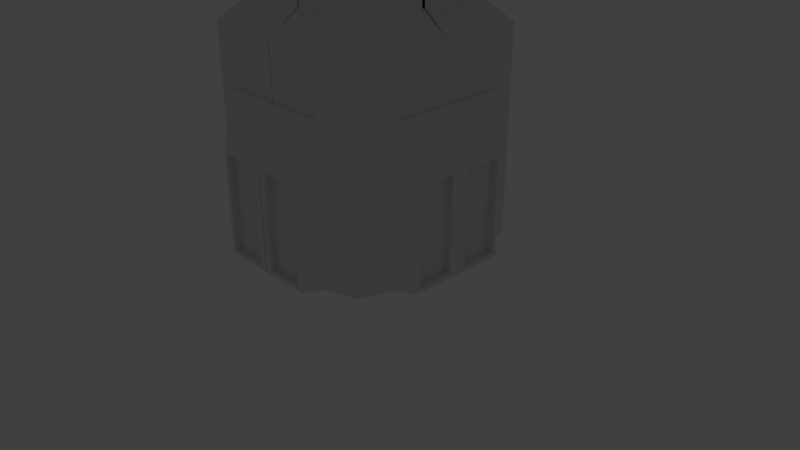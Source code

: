 # Source: G_BombTower.blend  (saved by Blender 2.79.0; exported with 4.5.12 LTS)
import bpy
from mathutils import Matrix  # noqa: F401  (used for matrix-valued properties, if any)

bpy.ops.wm.read_factory_settings(use_empty=True)
scene = bpy.context.scene
scene.name = 'Scene'

# ---- collections
col_collection_1 = bpy.data.collections.new('Collection 1'); scene.collection.children.link(col_collection_1)
col_collection_1.hide_render = True
col_collection_1.hide_viewport = True
col_collection_4 = bpy.data.collections.new('Collection 4'); scene.collection.children.link(col_collection_4)

# ---- world
world_world = bpy.data.worlds.new('World'); scene.world = world_world
world_world.color = (0.05088, 0.05088, 0.05088)
world_world.use_sun_shadow = False
world_world.sun_shadow_jitter_overblur = 0.0
world_world.cycles.sampling_method = 'MANUAL'

# ---- cameras
cam_camera = bpy.data.cameras.new('Camera')
cam_camera.clip_end = 100.0
cam_camera.lens = 35.0
cam_camera.sensor_width = 32.0
cam_camera.sensor_height = 18.0
cam_camera.ortho_scale = 7.314
cam_camera.dof.focus_distance = 0.0
cam_camera.dof.aperture_fstop = 128.0

# ---- lights
light_lamp = bpy.data.lights.new('Lamp', 'POINT')
light_lamp.transmission_factor = 0.0
light_lamp.cutoff_distance = 30.0
light_lamp.energy = 100.0
light_lamp.shadow_buffer_clip_start = 1.001
light_lamp.shadow_soft_size = 0.1
light_lamp.shadow_maximum_resolution = 0.006
light_lamp.use_absolute_resolution = True

# ---- meshes
me_cylinder = bpy.data.meshes.new('Cylinder')
me_cylinder.from_pydata([(-0.4132, 0.3736, 0.7095), (1.5, 0.3736, 0.7095), (-0.4132, 0.3662, 0.6345), (1.5, 0.3662, 0.6345), (-0.4132, 0.3443, 0.5624), (1.5, 0.3443, 0.5624), (-0.4132, 0.3088, 0.4959), (1.5, 0.3088, 0.4959), (-0.4132, 0.2609, 0.4377), (1.5, 0.2609, 0.4377), (-0.4132, 0.2027, 0.3898), (1.5, 0.2027, 0.3898), (-0.4132, 0.1362, 0.3543), (1.5, 0.1362, 0.3543), (-0.4132, 0.06408, 0.3324), (1.5, 0.06408, 0.3324), (-0.4132, -0.01093, 0.325), (1.5, -0.01093, 0.325), (-0.4132, -0.08594, 0.3324), (1.5, -0.08594, 0.3324), (-0.4132, -0.1581, 0.3543), (1.5, -0.1581, 0.3543), (-0.4132, -0.2245, 0.3898), (1.5, -0.2245, 0.3898), (-0.4132, -0.2828, 0.4377), (1.5, -0.2828, 0.4377), (-0.4132, -0.3306, 0.4959), (1.5, -0.3306, 0.4959), (-0.4132, -0.3662, 0.5624), (1.5, -0.3662, 0.5624), (-0.4132, -0.388, 0.6345), (1.5, -0.388, 0.6345), (-0.4132, -0.3954, 0.7095), (1.5, -0.3954, 0.7095), (-0.4132, -0.388, 0.7845), (1.5, -0.388, 0.7845), (-0.4132, -0.3662, 0.8567), (1.5, -0.3662, 0.8567), (-0.4132, -0.3306, 0.9231), (1.5, -0.3306, 0.9231), (-0.4132, -0.2828, 0.9814), (1.5, -0.2828, 0.9814), (-0.4132, -0.2245, 1.029), (1.5, -0.2245, 1.029), (-0.4132, -0.1581, 1.065), (1.5, -0.1581, 1.065), (-0.4132, -0.08594, 1.087), (1.5, -0.08594, 1.087), (-0.4132, -0.01093, 1.094), (1.5, -0.01093, 1.094), (-0.4132, 0.06408, 1.087), (1.5, 0.06408, 1.087), (-0.4132, 0.1362, 1.065), (1.5, 0.1362, 1.065), (-0.4132, 0.2027, 1.029), (1.5, 0.2027, 1.029), (-0.4132, 0.2609, 0.9814), (1.5, 0.2609, 0.9814), (-0.4132, 0.3088, 0.9231), (1.5, 0.3088, 0.9231), (-0.4132, 0.3443, 0.8567), (1.5, 0.3443, 0.8567), (-0.4132, 0.3662, 0.7845), (1.5, 0.3662, 0.7845), (0.09308, 0.5078, 0.7095), (0.09308, 0.4978, 0.6083), (0.09308, 0.4683, 0.511), (0.09308, 0.4203, 0.4214), (0.09308, 0.3558, 0.3428), (0.09308, 0.2772, 0.2783), (0.09308, 0.1876, 0.2303), (0.09308, 0.1773, 0.152), (0.09308, -0.01093, 0.1908), (0.09308, -0.1893, 0.1742), (0.09308, -0.2094, 0.2303), (0.09308, -0.2991, 0.2783), (0.09308, -0.3777, 0.3428), (0.09308, -0.4422, 0.4214), (0.09308, -0.4901, 0.511), (0.09308, -0.5197, 0.6083), (0.09308, -0.5296, 0.7095), (0.09308, -0.5197, 0.8107), (0.09308, -0.4901, 0.908), (0.09308, -0.4422, 0.9977), (0.09308, -0.3777, 1.076), (0.09308, -0.2991, 1.141), (0.09308, -0.2094, 1.189), (0.09308, -0.1121, 1.218), (0.09308, -0.01093, 1.228), (0.09308, 0.09026, 1.218), (0.09308, 0.1876, 1.189), (0.09308, 0.2772, 1.141), (0.09308, 0.3558, 1.076), (0.09308, 0.4203, 0.9977), (0.09308, 0.4683, 0.908), (0.09308, 0.4978, 0.8107), (0.4043, 0.4484, 0.7095), (0.4043, 0.4395, 0.6199), (0.4043, 0.4134, 0.5338), (0.4043, 0.371, 0.4544), (0.4043, 0.3138, 0.3848), (0.4043, 0.2442, 0.3276), (0.4043, 0.1648, 0.2852), (0.4043, 0.07867, 0.2591), (0.4043, -0.01093, 0.2502), (0.4043, -0.1005, 0.2591), (0.4043, -0.1867, 0.2852), (0.4043, -0.2661, 0.3276), (0.4043, -0.3357, 0.3848), (0.4043, -0.3928, 0.4544), (0.4043, -0.4353, 0.5338), (0.4043, -0.4614, 0.6199), (0.4043, -0.4702, 0.7095), (0.4043, -0.4614, 0.7991), (0.4043, -0.4353, 0.8853), (0.4043, -0.3928, 0.9647), (0.4043, -0.3357, 1.034), (0.4043, -0.2661, 1.091), (0.4043, -0.1867, 1.134), (0.4043, -0.1005, 1.16), (0.4043, -0.01093, 1.169), (0.4043, 0.07867, 1.16), (0.4043, 0.1648, 1.134), (0.4043, 0.2442, 1.091), (0.4043, 0.3138, 1.034), (0.4043, 0.371, 0.9647), (0.4043, 0.4134, 0.8853), (0.4043, 0.4395, 0.7991), (0.7584, 0.3168, 0.8453), (0.7584, 0.284, 0.9066), (0.7584, 0.2399, 0.9603), (0.7584, 0.1861, 1.004), (0.7584, 0.1248, 1.037), (0.7584, 0.05827, 1.057), (0.7584, -0.01093, 1.064), (0.7584, -0.08013, 1.057), (0.7584, -0.1467, 1.037), (0.7584, -0.208, 1.004), (0.7584, -0.2617, 0.9603), (0.7584, -0.3058, 0.9066), (0.7584, -0.3386, 0.8453), (0.7584, -0.3588, 0.7787), (0.7584, -0.3656, 0.7095), (0.7584, -0.3588, 0.6403), (0.7584, -0.3386, 0.5738), (0.7584, -0.3058, 0.5125), (0.7584, -0.2617, 0.4587), (0.7584, -0.208, 0.4146), (0.7584, -0.1467, 0.3818), (0.7584, -0.08013, 0.3617), (0.7584, -0.01093, 0.3548), (0.7584, 0.05827, 0.3617), (0.7584, 0.1248, 0.3818), (0.7584, 0.1861, 0.4146), (0.7584, 0.2399, 0.4587), (0.7584, 0.284, 0.5125), (0.7584, 0.3168, 0.5738), (0.7584, 0.3369, 0.6403), (0.7584, 0.3438, 0.7095), (0.7584, 0.3369, 0.7787), (1.135, 0.3204, 0.7095), (1.135, 0.3141, 0.7742), (1.135, 0.2952, 0.8363), (1.135, 0.2646, 0.8936), (1.135, 0.2234, 0.9439), (1.135, 0.1732, 0.9851), (1.135, 0.1159, 1.016), (1.135, 0.05372, 1.035), (1.135, -0.01093, 1.041), (1.135, -0.07558, 1.035), (1.135, -0.1377, 1.016), (1.135, -0.195, 0.9851), (1.135, -0.2453, 0.9439), (1.135, -0.2865, 0.8936), (1.135, -0.3171, 0.8363), (1.135, -0.3359, 0.7742), (1.135, -0.3423, 0.7095), (1.135, -0.3359, 0.6449), (1.135, -0.3171, 0.5827), (1.135, -0.2865, 0.5254), (1.135, -0.2453, 0.4752), (1.135, -0.195, 0.434), (1.135, -0.1377, 0.4034), (1.135, -0.07558, 0.3845), (1.135, -0.01093, 0.3782), (1.135, 0.05372, 0.3845), (1.135, 0.1159, 0.4034), (1.135, 0.1732, 0.434), (1.135, 0.2234, 0.4752), (1.135, 0.2646, 0.5254), (1.135, 0.2952, 0.5827), (1.135, 0.3141, 0.6449), (1.661, 0.34, 0.6397), (1.661, 0.3469, 0.7095), (1.661, 0.3196, 0.5726), (1.661, 0.2866, 0.5107), (1.661, 0.2421, 0.4565), (1.661, 0.1879, 0.412), (1.661, 0.126, 0.379), (1.661, 0.05888, 0.3586), (1.661, -0.01093, 0.3517), (1.661, -0.08074, 0.3586), (1.661, -0.1479, 0.379), (1.661, -0.2097, 0.412), (1.661, -0.2639, 0.4565), (1.661, -0.3084, 0.5107), (1.661, -0.3415, 0.5726), (1.661, -0.3619, 0.6397), (1.661, -0.3687, 0.7095), (1.661, -0.3619, 0.7793), (1.661, -0.3415, 0.8465), (1.661, -0.3084, 0.9083), (1.661, -0.2639, 0.9625), (1.661, -0.2097, 1.007), (1.661, -0.1479, 1.04), (1.661, -0.08074, 1.06), (1.661, -0.01093, 1.067), (1.661, 0.05888, 1.06), (1.661, 0.126, 1.04), (1.661, 0.1879, 1.007), (1.661, 0.2421, 0.9625), (1.661, 0.2866, 0.9083), (1.661, 0.3196, 0.8465), (1.661, 0.34, 0.7793), (1.593, 0.4439, 0.6191), (1.593, 0.4528, 0.7095), (1.593, 0.4175, 0.5321), (1.593, 0.3746, 0.4519), (1.593, 0.317, 0.3816), (1.593, 0.2467, 0.324), (1.593, 0.1665, 0.2811), (1.593, 0.07954, 0.2547), (1.593, -0.01093, 0.2458), (1.593, -0.1014, 0.2547), (1.593, -0.1884, 0.2811), (1.593, -0.2686, 0.324), (1.593, -0.3388, 0.3816), (1.593, -0.3965, 0.4519), (1.593, -0.4394, 0.5321), (1.593, -0.4657, 0.6191), (1.593, -0.4746, 0.7095), (1.593, -0.4657, 0.8), (1.593, -0.4394, 0.887), (1.593, -0.3965, 0.9672), (1.593, -0.3388, 1.037), (1.593, -0.2686, 1.095), (1.593, -0.1884, 1.138), (1.593, -0.1014, 1.164), (1.593, -0.01093, 1.173), (1.593, 0.07954, 1.164), (1.593, 0.1665, 1.138), (1.593, 0.2467, 1.095), (1.593, 0.317, 1.037), (1.593, 0.3746, 0.9672), (1.593, 0.4175, 0.887), (1.593, 0.4439, 0.8), (0.9202, 0.1157, 0.6843), (0.9202, 0.1182, 0.7095), (0.9202, 0.1084, 0.6601), (0.9202, 0.09644, 0.6378), (0.9202, 0.08038, 0.6182), (0.9202, 0.06081, 0.6022), (0.9202, 0.03849, 0.5902), (0.9202, 0.01426, 0.5829), (0.9202, -0.01093, 0.5804), (0.9202, -0.03612, 0.5829), (0.9202, -0.06035, 0.5902), (0.9202, -0.08267, 0.6022), (0.9202, -0.1022, 0.6182), (0.9202, -0.1183, 0.6378), (0.9202, -0.1302, 0.6601), (0.9202, -0.1376, 0.6843), (0.9202, -0.1401, 0.7095), (0.9202, -0.1376, 0.7347), (0.9202, -0.1302, 0.7589), (0.9202, -0.1183, 0.7813), (0.9202, -0.1022, 0.8008), (0.9202, -0.08267, 0.8169), (0.9202, -0.06035, 0.8288), (0.9202, -0.03612, 0.8362), (0.9202, -0.01093, 0.8387), (0.9202, 0.01426, 0.8362), (0.9202, 0.03849, 0.8288), (0.9202, 0.06081, 0.8169), (0.9202, 0.08038, 0.8008), (0.9202, 0.09644, 0.7813), (0.9202, 0.1084, 0.7589), (0.9202, 0.1157, 0.7347), (1.167, 0.2531, 0.657), (1.167, 0.2583, 0.7095), (1.167, 0.2378, 0.6065), (1.167, 0.2129, 0.56), (1.167, 0.1794, 0.5192), (1.167, 0.1386, 0.4857), (1.167, 0.09208, 0.4608), (1.167, 0.04159, 0.4455), (1.167, -0.01093, 0.4403), (1.167, -0.06345, 0.4455), (1.167, -0.1139, 0.4608), (1.167, -0.1605, 0.4857), (1.167, -0.2013, 0.5192), (1.167, -0.2348, 0.56), (1.167, -0.2596, 0.6065), (1.167, -0.2749, 0.657), (1.167, -0.2801, 0.7095), (1.167, -0.2749, 0.7621), (1.167, -0.2596, 0.8125), (1.167, -0.2348, 0.8591), (1.167, -0.2013, 0.8999), (1.167, -0.1605, 0.9334), (1.167, -0.1139, 0.9582), (1.167, -0.06345, 0.9736), (1.167, -0.01093, 0.9787), (1.167, 0.04159, 0.9736), (1.167, 0.09208, 0.9582), (1.167, 0.1386, 0.9334), (1.167, 0.1794, 0.8999), (1.167, 0.2129, 0.8591), (1.167, 0.2378, 0.8125), (1.167, 0.2531, 0.762), (1.627, 0.4416, 0.7095), (1.627, 0.4329, 0.6212), (1.627, 0.4072, 0.5364), (1.627, 0.3654, 0.4581), (1.627, 0.3091, 0.3895), (1.627, 0.2405, 0.3333), (1.627, 0.1623, 0.2914), (1.627, 0.07736, 0.2657), (1.627, -0.01093, 0.257), (1.627, -0.09922, 0.2657), (1.627, -0.1841, 0.2914), (1.627, -0.2624, 0.3333), (1.627, -0.3309, 0.3895), (1.627, -0.3872, 0.4581), (1.627, -0.429, 0.5364), (1.627, -0.4548, 0.6212), (1.627, -0.4635, 0.7095), (1.627, -0.4548, 0.7978), (1.627, -0.429, 0.8827), (1.627, -0.3872, 0.961), (1.627, -0.3309, 1.03), (1.627, -0.2624, 1.086), (1.627, -0.1841, 1.128), (1.627, -0.09922, 1.153), (1.627, -0.01093, 1.162), (1.627, 0.07736, 1.153), (1.627, 0.1623, 1.128), (1.627, 0.2405, 1.086), (1.627, 0.3091, 1.03), (1.627, 0.3654, 0.961), (1.627, 0.4072, 0.8827), (1.627, 0.4329, 0.7978), (1.535, 0.1511, 0.3183), (1.535, 0.07168, 0.2942), (1.535, -0.4262, 0.6269), (1.535, -0.4344, 0.7095), (1.535, -0.01093, 1.133), (1.535, 0.07168, 1.125), (1.535, 0.3803, 0.5475), (1.535, 0.3412, 0.4743), (1.535, -0.2462, 0.3574), (1.535, -0.3104, 0.4101), (1.535, -0.3104, 1.009), (1.535, -0.2462, 1.062), (1.535, 0.3412, 0.9448), (1.535, 0.3803, 0.8716), (1.535, -0.01093, 0.2861), (1.535, -0.4262, 0.7921), (1.535, 0.1511, 1.101), (1.535, 0.2885, 0.4101), (1.535, -0.363, 0.4743), (1.535, -0.173, 1.101), (1.535, 0.4044, 0.7921), (1.535, -0.09354, 0.2942), (1.535, -0.4022, 0.8716), (1.535, 0.2243, 1.062), (1.535, 0.2243, 0.3574), (1.535, -0.4022, 0.5475), (1.535, -0.09354, 1.125), (1.535, 0.4125, 0.7095), (1.535, 0.4044, 0.6269), (1.535, -0.173, 0.3183), (1.535, -0.363, 0.9448), (1.535, 0.2885, 1.009), (-0.2631, 0.4821, 0.6115), (-0.2631, 0.4535, 0.5172), (-0.2631, 0.4071, 0.4302), (-0.2631, 0.3445, 0.3541), (-0.2631, 0.2684, 0.2915), (-0.2631, 0.1814, 0.2451), (-0.2631, 0.1742, 0.1677), (-0.2631, -0.01093, 0.2068), (-0.2631, -0.1862, 0.1899), (-0.2631, -0.2033, 0.2451), (-0.2631, -0.2902, 0.2915), (-0.2631, -0.3664, 0.3541), (-0.2631, -0.4289, 0.4302), (-0.2631, -0.4754, 0.5172), (-0.2631, -0.504, 0.6115), (-0.2631, -0.5136, 0.7095), (-0.2631, -0.504, 0.8076), (-0.2631, -0.4754, 0.9019), (-0.2631, -0.4289, 0.9888), (-0.2631, -0.3664, 1.065), (-0.2631, -0.2902, 1.128), (-0.2631, -0.2033, 1.174), (-0.2631, -0.109, 1.203), (-0.2631, -0.01093, 1.212), (-0.2631, 0.08714, 1.203), (-0.2631, 0.1814, 1.174), (-0.2631, 0.2684, 1.128), (-0.2631, 0.3445, 1.065), (-0.2631, 0.4071, 0.9888), (-0.2631, 0.4535, 0.9019), (-0.2631, 0.4821, 0.8076), (-0.2631, 0.4918, 0.7095), (-0.6153, 0.07603, 0.7095), (-0.6153, 0.07435, 0.6926), (-0.6153, 0.06941, 0.6763), (-0.6153, 0.06137, 0.6612), (-0.6153, 0.05056, 0.648), (-0.6153, 0.03738, 0.6372), (-0.6153, 0.02235, 0.6292), (-0.6153, 0.006034, 0.6242), (-0.6153, -0.01093, 0.6226), (-0.6153, -0.02789, 0.6242), (-0.6153, -0.04421, 0.6292), (-0.6153, -0.05924, 0.6372), (-0.6153, -0.07242, 0.648), (-0.6153, -0.08323, 0.6612), (-0.6153, -0.09127, 0.6763), (-0.6153, -0.09621, 0.6926), (-0.6153, -0.09789, 0.7095), (-0.6153, -0.09621, 0.7265), (-0.6153, -0.09127, 0.7428), (-0.6153, -0.08323, 0.7578), (-0.6153, -0.07242, 0.771), (-0.6153, -0.05924, 0.7818), (-0.6153, -0.04421, 0.7899), (-0.6153, -0.02789, 0.7948), (-0.6153, -0.01093, 0.7965), (-0.6153, 0.006034, 0.7948), (-0.6153, 0.02235, 0.7899), (-0.6153, 0.03738, 0.7818), (-0.6153, 0.05056, 0.771), (-0.6153, 0.06137, 0.7578), (-0.6153, 0.06941, 0.7428), (-0.6153, 0.07435, 0.7265), (-0.6153, -0.01093, 0.7095), (0.9202, -0.01093, 0.7095), (-0.5645, 0.2339, 0.7095), (-0.5645, 0.2292, 0.6618), (-0.5645, 0.2152, 0.6159), (-0.5645, 0.1926, 0.5735), (-0.5645, 0.1622, 0.5364), (-0.5645, 0.1251, 0.506), (-0.5645, 0.08275, 0.4834), (-0.5645, 0.03683, 0.4694), (-0.5645, -0.01093, 0.4647), (-0.5645, -0.05869, 0.4694), (-0.5645, -0.1046, 0.4834), (-0.5645, -0.1469, 0.506), (-0.5645, -0.184, 0.5364), (-0.5645, -0.2145, 0.5735), (-0.5645, -0.2371, 0.6159), (-0.5645, -0.251, 0.6618), (-0.5645, -0.2557, 0.7095), (-0.5645, -0.251, 0.7573), (-0.5645, -0.2371, 0.8032), (-0.5645, -0.2145, 0.8455), (-0.5645, -0.184, 0.8826), (-0.5645, -0.1469, 0.9131), (-0.5645, -0.1046, 0.9357), (-0.5645, -0.05869, 0.9496), (-0.5645, -0.01093, 0.9543), (-0.5645, 0.03683, 0.9496), (-0.5645, 0.08275, 0.9357), (-0.5645, 0.1251, 0.9131), (-0.5645, 0.1622, 0.8826), (-0.5645, 0.1926, 0.8455), (-0.5645, 0.2152, 0.8032), (-0.5645, 0.2292, 0.7573), (0.4919, -0.0131, 0.01514), (0.3086, -0.427, 0.04399), (0.312, 0.4021, 0.01865), (-0.3553, 0.4065, 0.02588), (-0.5246, -0.01194, 0.0111), (-0.3618, -0.407, 0.03436), (-0.08503, 0.4998, 0.7095), (-0.08503, 0.49, 0.6099), (-0.08503, 0.4609, 0.5141), (-0.08503, 0.4137, 0.4258), (-0.08503, 0.3502, 0.3484), (-0.08503, 0.2728, 0.2849), (-0.08503, 0.1845, 0.2377), (-0.08503, 0.1757, 0.1599), (-0.08503, -0.1878, 0.182), (-0.08503, -0.2064, 0.2377), (-0.08503, -0.2947, 0.2849), (-0.08503, -0.3721, 0.3484), (-0.08503, -0.4356, 0.4258), (-0.08503, -0.4828, 0.5141), (-0.08503, -0.5118, 0.6099), (-0.08503, -0.5216, 0.7095), (-0.08503, -0.5118, 0.8092), (-0.08503, -0.4828, 0.905), (-0.08503, -0.4356, 0.9933), (-0.08503, -0.3721, 1.071), (-0.08503, -0.2947, 1.134), (-0.08503, -0.2064, 1.181), (-0.08503, -0.1106, 1.21), (-0.08503, -0.01093, 1.22), (-0.08503, 0.0887, 1.21), (-0.08503, 0.1845, 1.181), (-0.08503, 0.2728, 1.134), (-0.08503, 0.3502, 1.071), (-0.08503, 0.4137, 0.9933), (-0.08503, 0.4609, 0.905), (-0.08503, 0.49, 0.8092), (-0.02157, 0.4998, 0.0176), (-0.09377, -0.01093, -0.003378), (-0.02646, -0.5112, 0.01801)], [], [(160, 1, 3, 191), (191, 3, 5, 190), (190, 5, 7, 189), (189, 7, 9, 188), (188, 9, 11, 187), (187, 11, 13, 186), (186, 13, 15, 185), (185, 15, 17, 184), (184, 17, 19, 183), (183, 19, 21, 182), (182, 21, 23, 181), (181, 23, 25, 180), (180, 25, 27, 179), (179, 27, 29, 178), (178, 29, 31, 177), (177, 31, 33, 176), (176, 33, 35, 175), (175, 35, 37, 174), (174, 37, 39, 173), (173, 39, 41, 172), (172, 41, 43, 171), (171, 43, 45, 170), (170, 45, 47, 169), (169, 47, 49, 168), (168, 49, 51, 167), (167, 51, 53, 166), (166, 53, 55, 165), (165, 55, 57, 164), (164, 57, 59, 163), (163, 59, 61, 162), (353, 352, 230, 231), (162, 61, 63, 161), (161, 63, 1, 160), (12, 14, 457, 456), (518, 95, 64, 488), (517, 94, 95, 518), (516, 93, 94, 517), (515, 92, 93, 516), (514, 91, 92, 515), (513, 90, 91, 514), (512, 89, 90, 513), (511, 88, 89, 512), (510, 87, 88, 511), (509, 86, 87, 510), (508, 85, 86, 509), (507, 84, 85, 508), (506, 83, 84, 507), (505, 82, 83, 506), (504, 81, 82, 505), (503, 80, 81, 504), (502, 79, 80, 503), (501, 78, 79, 502), (500, 77, 78, 501), (499, 76, 77, 500), (498, 75, 76, 499), (497, 74, 75, 498), (496, 73, 74, 497), (496, 392, 487, 521), (72, 73, 483, 482), (494, 70, 71, 495), (493, 69, 70, 494), (492, 68, 69, 493), (491, 67, 68, 492), (490, 66, 67, 491), (489, 65, 66, 490), (488, 64, 65, 489), (95, 127, 96, 64), (94, 126, 127, 95), (93, 125, 126, 94), (92, 124, 125, 93), (91, 123, 124, 92), (90, 122, 123, 91), (89, 121, 122, 90), (88, 120, 121, 89), (87, 119, 120, 88), (86, 118, 119, 87), (85, 117, 118, 86), (84, 116, 117, 85), (83, 115, 116, 84), (82, 114, 115, 83), (81, 113, 114, 82), (80, 112, 113, 81), (79, 111, 112, 80), (78, 110, 111, 79), (77, 109, 110, 78), (76, 108, 109, 77), (75, 107, 108, 76), (74, 106, 107, 75), (73, 105, 106, 74), (72, 104, 105, 73), (71, 103, 104, 72), (70, 102, 103, 71), (69, 101, 102, 70), (68, 100, 101, 69), (67, 99, 100, 68), (66, 98, 99, 67), (65, 97, 98, 66), (64, 96, 97, 65), (56, 58, 479, 478), (38, 40, 470, 469), (20, 22, 461, 460), (2, 4, 452, 451), (46, 48, 474, 473), (28, 30, 465, 464), (10, 12, 456, 455), (54, 56, 478, 477), (36, 38, 469, 468), (18, 20, 460, 459), (62, 0, 450, 481), (0, 2, 451, 450), (44, 46, 473, 472), (26, 28, 464, 463), (8, 10, 455, 454), (52, 54, 477, 476), (34, 36, 468, 467), (16, 18, 459, 458), (60, 62, 481, 480), (42, 44, 472, 471), (24, 26, 463, 462), (6, 8, 454, 453), (50, 52, 476, 475), (32, 34, 467, 466), (14, 16, 458, 457), (58, 60, 480, 479), (40, 42, 471, 470), (22, 24, 462, 461), (4, 6, 453, 452), (48, 50, 475, 474), (30, 32, 466, 465), (127, 159, 158, 96), (126, 128, 159, 127), (125, 129, 128, 126), (124, 130, 129, 125), (123, 131, 130, 124), (122, 132, 131, 123), (121, 133, 132, 122), (120, 134, 133, 121), (119, 135, 134, 120), (118, 136, 135, 119), (117, 137, 136, 118), (116, 138, 137, 117), (115, 139, 138, 116), (114, 140, 139, 115), (113, 141, 140, 114), (112, 142, 141, 113), (111, 143, 142, 112), (110, 144, 143, 111), (109, 145, 144, 110), (108, 146, 145, 109), (107, 147, 146, 108), (106, 148, 147, 107), (105, 149, 148, 106), (104, 150, 149, 105), (103, 151, 150, 104), (102, 152, 151, 103), (101, 153, 152, 102), (100, 154, 153, 101), (99, 155, 154, 100), (98, 156, 155, 99), (97, 157, 156, 98), (96, 158, 157, 97), (159, 161, 160, 158), (128, 162, 161, 159), (129, 163, 162, 128), (130, 164, 163, 129), (131, 165, 164, 130), (132, 166, 165, 131), (133, 167, 166, 132), (134, 168, 167, 133), (135, 169, 168, 134), (136, 170, 169, 135), (137, 171, 170, 136), (138, 172, 171, 137), (139, 173, 172, 138), (140, 174, 173, 139), (141, 175, 174, 140), (142, 176, 175, 141), (143, 177, 176, 142), (144, 178, 177, 143), (145, 179, 178, 144), (146, 180, 179, 145), (147, 181, 180, 146), (148, 182, 181, 147), (149, 183, 182, 148), (150, 184, 183, 149), (151, 185, 184, 150), (152, 186, 185, 151), (153, 187, 186, 152), (154, 188, 187, 153), (155, 189, 188, 154), (156, 190, 189, 155), (157, 191, 190, 156), (158, 160, 191, 157), (192, 193, 289, 288), (355, 354, 239, 240), (357, 356, 248, 249), (359, 358, 226, 227), (361, 360, 235, 236), (363, 362, 244, 245), (365, 364, 253, 254), (366, 353, 231, 232), (367, 355, 240, 241), (368, 357, 249, 250), (369, 359, 227, 228), (370, 361, 236, 237), (371, 363, 245, 246), (372, 365, 254, 255), (373, 366, 232, 233), (374, 367, 241, 242), (375, 368, 250, 251), (376, 369, 228, 229), (377, 370, 237, 238), (378, 371, 246, 247), (380, 379, 225, 224), (379, 372, 255, 225), (381, 373, 233, 234), (382, 374, 242, 243), (383, 375, 251, 252), (352, 376, 229, 230), (354, 377, 238, 239), (356, 378, 247, 248), (358, 380, 224, 226), (360, 381, 234, 235), (362, 382, 243, 244), (364, 383, 252, 253), (320, 321, 224, 225), (321, 322, 226, 224), (322, 323, 227, 226), (323, 324, 228, 227), (324, 325, 229, 228), (325, 326, 230, 229), (326, 327, 231, 230), (327, 328, 232, 231), (328, 329, 233, 232), (329, 330, 234, 233), (330, 331, 235, 234), (331, 332, 236, 235), (332, 333, 237, 236), (333, 334, 238, 237), (334, 335, 239, 238), (335, 336, 240, 239), (336, 337, 241, 240), (337, 338, 242, 241), (338, 339, 243, 242), (339, 340, 244, 243), (340, 341, 245, 244), (341, 342, 246, 245), (342, 343, 247, 246), (343, 344, 248, 247), (344, 345, 249, 248), (345, 346, 250, 249), (346, 347, 251, 250), (347, 348, 252, 251), (348, 349, 253, 252), (349, 350, 254, 253), (350, 351, 255, 254), (351, 320, 225, 255), (263, 262, 449), (220, 219, 315, 316), (207, 206, 302, 303), (194, 192, 288, 290), (221, 220, 316, 317), (208, 207, 303, 304), (195, 194, 290, 291), (222, 221, 317, 318), (209, 208, 304, 305), (196, 195, 291, 292), (223, 222, 318, 319), (210, 209, 305, 306), (197, 196, 292, 293), (193, 223, 319, 289), (211, 210, 306, 307), (198, 197, 293, 294), (212, 211, 307, 308), (199, 198, 294, 295), (213, 212, 308, 309), (200, 199, 295, 296), (214, 213, 309, 310), (201, 200, 296, 297), (215, 214, 310, 311), (202, 201, 297, 298), (216, 215, 311, 312), (203, 202, 298, 299), (217, 216, 312, 313), (204, 203, 299, 300), (218, 217, 313, 314), (205, 204, 300, 301), (219, 218, 314, 315), (206, 205, 301, 302), (257, 256, 288, 289), (256, 258, 290, 288), (258, 259, 291, 290), (259, 260, 292, 291), (260, 261, 293, 292), (261, 262, 294, 293), (262, 263, 295, 294), (263, 264, 296, 295), (264, 265, 297, 296), (265, 266, 298, 297), (266, 267, 299, 298), (267, 268, 300, 299), (268, 269, 301, 300), (269, 270, 302, 301), (270, 271, 303, 302), (271, 272, 304, 303), (272, 273, 305, 304), (273, 274, 306, 305), (274, 275, 307, 306), (275, 276, 308, 307), (276, 277, 309, 308), (277, 278, 310, 309), (278, 279, 311, 310), (279, 280, 312, 311), (280, 281, 313, 312), (281, 282, 314, 313), (282, 283, 315, 314), (283, 284, 316, 315), (284, 285, 317, 316), (285, 286, 318, 317), (286, 287, 319, 318), (287, 257, 289, 319), (223, 193, 320, 351), (222, 223, 351, 350), (221, 222, 350, 349), (220, 221, 349, 348), (219, 220, 348, 347), (218, 219, 347, 346), (217, 218, 346, 345), (216, 217, 345, 344), (215, 216, 344, 343), (214, 215, 343, 342), (213, 214, 342, 341), (212, 213, 341, 340), (211, 212, 340, 339), (210, 211, 339, 338), (209, 210, 338, 337), (208, 209, 337, 336), (207, 208, 336, 335), (206, 207, 335, 334), (205, 206, 334, 333), (204, 205, 333, 332), (203, 204, 332, 331), (202, 203, 331, 330), (201, 202, 330, 329), (200, 201, 329, 328), (199, 200, 328, 327), (198, 199, 327, 326), (197, 198, 326, 325), (196, 197, 325, 324), (195, 196, 324, 323), (194, 195, 323, 322), (192, 194, 322, 321), (193, 192, 321, 320), (59, 57, 383, 364), (41, 39, 382, 362), (23, 21, 381, 360), (5, 3, 380, 358), (49, 47, 378, 356), (31, 29, 377, 354), (13, 11, 376, 352), (57, 55, 375, 383), (39, 37, 374, 382), (21, 19, 373, 381), (1, 63, 372, 379), (3, 1, 379, 380), (47, 45, 371, 378), (29, 27, 370, 377), (11, 9, 369, 376), (55, 53, 368, 375), (37, 35, 367, 374), (19, 17, 366, 373), (63, 61, 365, 372), (45, 43, 363, 371), (27, 25, 361, 370), (9, 7, 359, 369), (53, 51, 357, 368), (35, 33, 355, 367), (17, 15, 353, 366), (61, 59, 364, 365), (43, 41, 362, 363), (25, 23, 360, 361), (7, 5, 358, 359), (51, 49, 356, 357), (33, 31, 354, 355), (15, 13, 352, 353), (0, 415, 384, 2), (2, 384, 385, 4), (4, 385, 386, 6), (6, 386, 387, 8), (8, 387, 388, 10), (10, 388, 389, 12), (12, 389, 390, 14), (14, 390, 391, 16), (16, 391, 392, 18), (18, 392, 393, 20), (20, 393, 394, 22), (22, 394, 395, 24), (24, 395, 396, 26), (26, 396, 397, 28), (28, 397, 398, 30), (30, 398, 399, 32), (32, 399, 400, 34), (34, 400, 401, 36), (36, 401, 402, 38), (38, 402, 403, 40), (40, 403, 404, 42), (42, 404, 405, 44), (44, 405, 406, 46), (46, 406, 407, 48), (48, 407, 408, 50), (50, 408, 409, 52), (52, 409, 410, 54), (54, 410, 411, 56), (56, 411, 412, 58), (58, 412, 413, 60), (60, 413, 414, 62), (62, 414, 415, 0), (431, 432, 448), (440, 441, 448), (418, 419, 448), (427, 428, 448), (436, 437, 448), (445, 446, 448), (423, 424, 448), (432, 433, 448), (441, 442, 448), (419, 420, 448), (428, 429, 448), (437, 438, 448), (446, 447, 448), (424, 425, 448), (433, 434, 448), (442, 443, 448), (420, 421, 448), (429, 430, 448), (438, 439, 448), (416, 417, 448), (447, 416, 448), (425, 426, 448), (434, 435, 448), (443, 444, 448), (421, 422, 448), (430, 431, 448), (439, 440, 448), (417, 418, 448), (426, 427, 448), (435, 436, 448), (444, 445, 448), (422, 423, 448), (277, 276, 449), (264, 263, 449), (278, 277, 449), (265, 264, 449), (279, 278, 449), (266, 265, 449), (280, 279, 449), (267, 266, 449), (281, 280, 449), (268, 267, 449), (282, 281, 449), (269, 268, 449), (283, 282, 449), (270, 269, 449), (256, 257, 449), (284, 283, 449), (271, 270, 449), (258, 256, 449), (285, 284, 449), (272, 271, 449), (259, 258, 449), (286, 285, 449), (273, 272, 449), (260, 259, 449), (287, 286, 449), (274, 273, 449), (261, 260, 449), (257, 287, 449), (275, 274, 449), (262, 261, 449), (276, 275, 449), (417, 416, 450, 451), (418, 417, 451, 452), (419, 418, 452, 453), (420, 419, 453, 454), (421, 420, 454, 455), (422, 421, 455, 456), (423, 422, 456, 457), (424, 423, 457, 458), (425, 424, 458, 459), (426, 425, 459, 460), (427, 426, 460, 461), (428, 427, 461, 462), (429, 428, 462, 463), (430, 429, 463, 464), (431, 430, 464, 465), (432, 431, 465, 466), (433, 432, 466, 467), (434, 433, 467, 468), (435, 434, 468, 469), (436, 435, 469, 470), (437, 436, 470, 471), (438, 437, 471, 472), (439, 438, 472, 473), (440, 439, 473, 474), (441, 440, 474, 475), (442, 441, 475, 476), (443, 442, 476, 477), (444, 443, 477, 478), (445, 444, 478, 479), (446, 445, 479, 480), (447, 446, 480, 481), (416, 447, 481, 450), (520, 482, 483, 521), (519, 484, 482, 520), (391, 390, 485, 486), (495, 71, 484, 519), (71, 72, 482, 484), (392, 391, 486, 487), (390, 495, 519, 485), (485, 519, 520, 486), (486, 520, 521, 487), (415, 488, 489, 384), (384, 489, 490, 385), (385, 490, 491, 386), (386, 491, 492, 387), (387, 492, 493, 388), (388, 493, 494, 389), (389, 494, 495, 390), (73, 496, 521, 483), (392, 496, 497, 393), (393, 497, 498, 394), (394, 498, 499, 395), (395, 499, 500, 396), (396, 500, 501, 397), (397, 501, 502, 398), (398, 502, 503, 399), (399, 503, 504, 400), (400, 504, 505, 401), (401, 505, 506, 402), (402, 506, 507, 403), (403, 507, 508, 404), (404, 508, 509, 405), (405, 509, 510, 406), (406, 510, 511, 407), (407, 511, 512, 408), (408, 512, 513, 409), (409, 513, 514, 410), (410, 514, 515, 411), (411, 515, 516, 412), (412, 516, 517, 413), (413, 517, 518, 414), (414, 518, 488, 415)])
_uv = me_cylinder.uv_layers.new(name='UVMap')
_uv.uv.foreach_set('vector', [0.8752, 0.8952, 0.8878, 0.8364, 0.8998, 0.8391, 0.8855, 0.8976, 0.8855, 0.8976, 0.8998, 0.8391, 0.9117, 0.8422, 0.8958, 0.9002, 0.8958, 0.9002, 0.9117, 0.8422, 0.9235, 0.8456, 0.9059, 0.9032, 0.9059, 0.9032, 0.9235, 0.8456, 0.9352, 0.8494, 0.916, 0.9064, 0.916, 0.9064, 0.9352, 0.8494, 0.9467, 0.8535, 0.926, 0.9099, 0.926, 0.9099, 0.9467, 0.8535, 0.9582, 0.8579, 0.9359, 0.9137, 0.9359, 0.9137, 0.9582, 0.8579, 0.9695, 0.8626, 0.9456, 0.9178, 0.9456, 0.9178, 0.9695, 0.8626, 0.9807, 0.8676, 0.9553, 0.9221, 0.4072, 0.2085, 0.4391, 0.1575, 0.4494, 0.1642, 0.416, 0.2143, 0.6375, 0.9221, 0.6121, 0.8676, 0.6233, 0.8626, 0.6472, 0.9178, 0.6472, 0.9178, 0.6233, 0.8626, 0.6346, 0.8579, 0.657, 0.9137, 0.657, 0.9137, 0.6346, 0.8579, 0.6461, 0.8535, 0.6668, 0.9099, 0.6668, 0.9099, 0.6461, 0.8535, 0.6577, 0.8494, 0.6768, 0.9064, 0.6768, 0.9064, 0.6577, 0.8494, 0.6693, 0.8456, 0.6869, 0.9032, 0.6869, 0.9032, 0.6693, 0.8456, 0.6811, 0.8422, 0.6971, 0.9002, 0.6971, 0.9002, 0.6811, 0.8422, 0.693, 0.8391, 0.7073, 0.8976, 0.7073, 0.8976, 0.693, 0.8391, 0.705, 0.8364, 0.7176, 0.8952, 0.7176, 0.8952, 0.705, 0.8364, 0.717, 0.834, 0.728, 0.8931, 0.728, 0.8931, 0.717, 0.834, 0.7291, 0.8319, 0.7384, 0.8914, 0.7384, 0.8914, 0.7291, 0.8319, 0.7413, 0.8302, 0.7489, 0.8899, 0.7489, 0.8899, 0.7413, 0.8302, 0.7535, 0.8288, 0.7594, 0.8887, 0.7594, 0.8887, 0.7535, 0.8288, 0.7657, 0.8278, 0.77, 0.8878, 0.77, 0.8878, 0.7657, 0.8278, 0.778, 0.8271, 0.7805, 0.8872, 0.7805, 0.8872, 0.778, 0.8271, 0.7903, 0.8267, 0.7911, 0.8869, 0.7911, 0.8869, 0.7903, 0.8267, 0.8025, 0.8267, 0.8017, 0.8869, 0.8017, 0.8869, 0.8025, 0.8267, 0.8148, 0.8271, 0.8123, 0.8872, 0.8123, 0.8872, 0.8148, 0.8271, 0.8271, 0.8278, 0.8228, 0.8878, 0.8228, 0.8878, 0.8271, 0.8278, 0.8393, 0.8288, 0.8334, 0.8887, 0.8334, 0.8887, 0.8393, 0.8288, 0.8515, 0.8302, 0.8439, 0.8899, 0.8439, 0.8899, 0.8515, 0.8302, 0.8637, 0.8319, 0.8544, 0.8914, 0.8004, 0.6735, 0.8004, 0.66, 0.8118, 0.6594, 0.8118, 0.6742, 0.8544, 0.8914, 0.8637, 0.8319, 0.8758, 0.834, 0.8648, 0.8931, 0.8648, 0.8931, 0.8758, 0.834, 0.8878, 0.8364, 0.8752, 0.8952, 0.5271, 0.734, 0.522, 0.7452, 0.4925, 0.7293, 0.4957, 0.7222, 0.1025, 0.09992, 0.08022, 0.1186, 0.06962, 0.1059, 0.09202, 0.08739, 0.113, 0.1124, 0.09094, 0.1312, 0.08022, 0.1186, 0.1025, 0.09992, 0.1237, 0.1247, 0.1018, 0.1438, 0.09094, 0.1312, 0.113, 0.1124, 0.1344, 0.137, 0.1127, 0.1562, 0.1018, 0.1438, 0.1237, 0.1247, 0.1453, 0.1491, 0.1237, 0.1686, 0.1127, 0.1562, 0.1344, 0.137, 0.1563, 0.1612, 0.1349, 0.1808, 0.1237, 0.1686, 0.1453, 0.1491, 0.1674, 0.1732, 0.1461, 0.193, 0.1349, 0.1808, 0.1563, 0.1612, 0.1785, 0.185, 0.1575, 0.205, 0.1461, 0.193, 0.1674, 0.1732, 0.1898, 0.1968, 0.169, 0.217, 0.1575, 0.205, 0.1785, 0.185, 0.2012, 0.2085, 0.1805, 0.2288, 0.169, 0.217, 0.1898, 0.1968, 0.2127, 0.22, 0.1922, 0.2406, 0.1805, 0.2288, 0.2012, 0.2085, 0.2243, 0.2315, 0.204, 0.2522, 0.1922, 0.2406, 0.2127, 0.22, 0.236, 0.2429, 0.2159, 0.2638, 0.204, 0.2522, 0.2243, 0.2315, 0.2478, 0.2541, 0.2279, 0.2752, 0.2159, 0.2638, 0.236, 0.2429, 0.2597, 0.2653, 0.2399, 0.2865, 0.2279, 0.2752, 0.2478, 0.2541, 0.2717, 0.2763, 0.2521, 0.2978, 0.2399, 0.2865, 0.2597, 0.2653, 0.2838, 0.2873, 0.2644, 0.3089, 0.2521, 0.2978, 0.2717, 0.2763, 0.296, 0.2981, 0.2768, 0.3199, 0.2644, 0.3089, 0.2838, 0.2873, 0.3083, 0.3088, 0.2893, 0.3308, 0.2768, 0.3199, 0.296, 0.2981, 0.3207, 0.3195, 0.3018, 0.3416, 0.2893, 0.3308, 0.3083, 0.3088, 0.3331, 0.33, 0.3145, 0.3523, 0.3018, 0.3416, 0.3207, 0.3195, 0.3457, 0.3404, 0.3272, 0.3628, 0.3145, 0.3523, 0.3331, 0.33, 0.3529, 0.3467, 0.3345, 0.3692, 0.3272, 0.3628, 0.3457, 0.3404, 0.6303, 0.06011, 0.6022, 0.06742, 0.5769, 0.02804, 0.627, 0.0003551, 0.3107, 0.3524, 0.3345, 0.3692, 0.3451, 0.4247, 0.2723, 0.4121, 0.03175, 0.01031, 0.008407, 0.02759, 0.0003551, 0.01755, 0.02376, 0.0003551, 0.04151, 0.02337, 0.01832, 0.04086, 0.008407, 0.02759, 0.03175, 0.01031, 0.05139, 0.03635, 0.02835, 0.05404, 0.01832, 0.04086, 0.04151, 0.02337, 0.06138, 0.04925, 0.0385, 0.06714, 0.02835, 0.05404, 0.05139, 0.03635, 0.07148, 0.06205, 0.04876, 0.08014, 0.0385, 0.06714, 0.06138, 0.04925, 0.0817, 0.07476, 0.05914, 0.09305, 0.04876, 0.08014, 0.07148, 0.06205, 0.09202, 0.08739, 0.06962, 0.1059, 0.05914, 0.09305, 0.0817, 0.07476, 0.8223, 0.145, 0.7717, 0.1554, 0.7685, 0.1411, 0.8187, 0.1288, 0.8253, 0.1613, 0.7744, 0.1698, 0.7717, 0.1554, 0.8223, 0.145, 0.8277, 0.1777, 0.7766, 0.1843, 0.7744, 0.1698, 0.8253, 0.1613, 0.8296, 0.1941, 0.7782, 0.1989, 0.7766, 0.1843, 0.8277, 0.1777, 0.8308, 0.2107, 0.7793, 0.2135, 0.7782, 0.1989, 0.8296, 0.1941, 0.8314, 0.2272, 0.7798, 0.2282, 0.7793, 0.2135, 0.8308, 0.2107, 0.8314, 0.2438, 0.7798, 0.2428, 0.7798, 0.2282, 0.8314, 0.2272, 0.8308, 0.2603, 0.7793, 0.2575, 0.7798, 0.2428, 0.8314, 0.2438, 0.8296, 0.2769, 0.7782, 0.2721, 0.7793, 0.2575, 0.8308, 0.2603, 0.8278, 0.2933, 0.7766, 0.2867, 0.7782, 0.2721, 0.8296, 0.2769, 0.8253, 0.3097, 0.7744, 0.3012, 0.7766, 0.2867, 0.8278, 0.2933, 0.8223, 0.326, 0.7717, 0.3156, 0.7744, 0.3012, 0.8253, 0.3097, 0.8187, 0.3422, 0.7685, 0.3299, 0.7717, 0.3156, 0.8223, 0.326, 0.8145, 0.3582, 0.7648, 0.3441, 0.7685, 0.3299, 0.8187, 0.3422, 0.8097, 0.374, 0.7605, 0.3582, 0.7648, 0.3441, 0.8145, 0.3582, 0.8043, 0.3897, 0.7558, 0.372, 0.7605, 0.3582, 0.8097, 0.374, 0.7983, 0.4052, 0.7505, 0.3857, 0.7558, 0.372, 0.8043, 0.3897, 0.7918, 0.4204, 0.7447, 0.3992, 0.7505, 0.3857, 0.7983, 0.4052, 0.7847, 0.4354, 0.7385, 0.4125, 0.7447, 0.3992, 0.7918, 0.4204, 0.7771, 0.4501, 0.7317, 0.4255, 0.7385, 0.4125, 0.7847, 0.4354, 0.769, 0.4645, 0.7245, 0.4383, 0.7317, 0.4255, 0.7771, 0.4501, 0.7603, 0.4786, 0.7168, 0.4508, 0.7245, 0.4383, 0.769, 0.4645, 0.7562, 0.4874, 0.7078, 0.4624, 0.7168, 0.4508, 0.7603, 0.4786, 0.3107, 0.3524, 0.3395, 0.3096, 0.3518, 0.3175, 0.3345, 0.3692, 0.7829, 0.0229, 0.7317, 0.0455, 0.7223, 0.03427, 0.7612, 0.0003551, 0.7847, 0.03563, 0.7385, 0.05853, 0.7317, 0.0455, 0.7829, 0.0229, 0.7918, 0.05061, 0.7447, 0.07179, 0.7385, 0.05853, 0.7847, 0.03563, 0.7983, 0.06584, 0.7505, 0.08527, 0.7447, 0.07179, 0.7918, 0.05061, 0.8043, 0.0813, 0.7558, 0.09896, 0.7505, 0.08527, 0.7983, 0.06584, 0.8097, 0.09697, 0.7605, 0.1128, 0.7558, 0.09896, 0.8043, 0.0813, 0.8145, 0.1128, 0.7648, 0.1269, 0.7605, 0.1128, 0.8097, 0.09697, 0.8187, 0.1288, 0.7685, 0.1411, 0.7648, 0.1269, 0.8145, 0.1128, 0.4927, 0.6253, 0.5024, 0.6329, 0.4799, 0.6578, 0.4738, 0.653, 0.3886, 0.6253, 0.3992, 0.6191, 0.4142, 0.649, 0.4075, 0.653, 0.3507, 0.7222, 0.3487, 0.7101, 0.3821, 0.707, 0.3834, 0.7147, 0.5287, 0.6737, 0.5316, 0.6856, 0.4986, 0.6914, 0.4967, 0.6838, 0.4345, 0.6094, 0.4468, 0.6094, 0.4446, 0.6429, 0.4367, 0.6429, 0.3526, 0.6737, 0.3571, 0.6623, 0.3875, 0.6765, 0.3846, 0.6838, 0.5306, 0.7222, 0.5271, 0.734, 0.4957, 0.7222, 0.498, 0.7147, 0.4821, 0.6191, 0.4927, 0.6253, 0.4738, 0.653, 0.4671, 0.649, 0.3789, 0.6329, 0.3886, 0.6253, 0.4075, 0.653, 0.4014, 0.6578, 0.3542, 0.734, 0.3507, 0.7222, 0.3834, 0.7147, 0.3856, 0.7222, 0.5183, 0.6515, 0.5242, 0.6623, 0.4939, 0.6765, 0.4901, 0.6697, 0.5242, 0.6623, 0.5287, 0.6737, 0.4967, 0.6838, 0.4939, 0.6765, 0.4223, 0.6111, 0.4345, 0.6094, 0.4367, 0.6429, 0.429, 0.6439, 0.3497, 0.6856, 0.3526, 0.6737, 0.3846, 0.6838, 0.3827, 0.6914, 0.5326, 0.7101, 0.5306, 0.7222, 0.498, 0.7147, 0.4992, 0.707, 0.4708, 0.6143, 0.4821, 0.6191, 0.4671, 0.649, 0.4599, 0.646, 0.3704, 0.6417, 0.3789, 0.6329, 0.4014, 0.6578, 0.3959, 0.6634, 0.3593, 0.7452, 0.3542, 0.734, 0.3856, 0.7222, 0.3888, 0.7293, 0.5109, 0.6417, 0.5183, 0.6515, 0.4901, 0.6697, 0.4854, 0.6634, 0.4105, 0.6143, 0.4223, 0.6111, 0.429, 0.6439, 0.4215, 0.646, 0.3484, 0.6978, 0.3497, 0.6856, 0.3827, 0.6914, 0.3819, 0.6992, 0.5329, 0.6978, 0.5326, 0.7101, 0.4992, 0.707, 0.4994, 0.6992, 0.459, 0.6111, 0.4708, 0.6143, 0.4599, 0.646, 0.4523, 0.6439, 0.363, 0.6515, 0.3704, 0.6417, 0.3959, 0.6634, 0.3912, 0.6697, 0.6326, 0.1104, 0.6327, 0.09809, 0.6661, 0.1004, 0.6661, 0.1082, 0.5024, 0.6329, 0.5109, 0.6417, 0.4854, 0.6634, 0.4799, 0.6578, 0.3992, 0.6191, 0.4105, 0.6143, 0.4215, 0.646, 0.4142, 0.649, 0.3487, 0.7101, 0.3484, 0.6978, 0.3819, 0.6992, 0.3821, 0.707, 0.5316, 0.6856, 0.5329, 0.6978, 0.4994, 0.6992, 0.4986, 0.6914, 0.4468, 0.6094, 0.459, 0.6111, 0.4523, 0.6439, 0.4446, 0.6429, 0.3571, 0.6623, 0.363, 0.6515, 0.3912, 0.6697, 0.3875, 0.6765, 0.3308, 0.5324, 0.2745, 0.5537, 0.2702, 0.5432, 0.3252, 0.5188, 0.3356, 0.5463, 0.2782, 0.5644, 0.2745, 0.5537, 0.3308, 0.5324, 0.3396, 0.5604, 0.2813, 0.5752, 0.2782, 0.5644, 0.3356, 0.5463, 0.3428, 0.5747, 0.2838, 0.5863, 0.2813, 0.5752, 0.3396, 0.5604, 0.3452, 0.5891, 0.2857, 0.5975, 0.2838, 0.5863, 0.3428, 0.5747, 0.3469, 0.6037, 0.2869, 0.6087, 0.2857, 0.5975, 0.3452, 0.5891, 0.3477, 0.6184, 0.2875, 0.62, 0.2869, 0.6087, 0.3469, 0.6037, 0.3477, 0.633, 0.2875, 0.6314, 0.2875, 0.62, 0.3477, 0.6184, 0.3469, 0.6477, 0.2869, 0.6427, 0.2875, 0.6314, 0.3477, 0.633, 0.3452, 0.6623, 0.2857, 0.6539, 0.2869, 0.6427, 0.3469, 0.6477, 0.3428, 0.6767, 0.2838, 0.6651, 0.2857, 0.6539, 0.3452, 0.6623, 0.3396, 0.691, 0.2813, 0.6761, 0.2838, 0.6651, 0.3428, 0.6767, 0.3356, 0.7051, 0.2782, 0.687, 0.2813, 0.6761, 0.3396, 0.691, 0.3308, 0.719, 0.2745, 0.6977, 0.2782, 0.687, 0.3356, 0.7051, 0.3252, 0.7326, 0.2702, 0.7082, 0.2745, 0.6977, 0.3308, 0.719, 0.3189, 0.7458, 0.2653, 0.7185, 0.2702, 0.7082, 0.3252, 0.7326, 0.3119, 0.7587, 0.2599, 0.7284, 0.2653, 0.7185, 0.3189, 0.7458, 0.3041, 0.7712, 0.2539, 0.738, 0.2599, 0.7284, 0.3119, 0.7587, 0.2957, 0.7832, 0.2474, 0.7473, 0.2539, 0.738, 0.3041, 0.7712, 0.2866, 0.7947, 0.2404, 0.7562, 0.2474, 0.7473, 0.2957, 0.7832, 0.277, 0.8057, 0.2329, 0.7647, 0.2404, 0.7562, 0.2866, 0.7947, 0.2667, 0.8162, 0.225, 0.7728, 0.2329, 0.7647, 0.277, 0.8057, 0.2558, 0.826, 0.2166, 0.7804, 0.225, 0.7728, 0.2667, 0.8162, 0.3395, 0.3096, 0.3735, 0.26, 0.383, 0.2661, 0.3518, 0.3175, 0.2667, 0.4352, 0.225, 0.4786, 0.2166, 0.471, 0.2558, 0.4254, 0.277, 0.4457, 0.2329, 0.4867, 0.225, 0.4786, 0.2667, 0.4352, 0.2866, 0.4567, 0.2404, 0.4952, 0.2329, 0.4867, 0.277, 0.4457, 0.2957, 0.4682, 0.2474, 0.5041, 0.2404, 0.4952, 0.2866, 0.4567, 0.3041, 0.4802, 0.2539, 0.5134, 0.2474, 0.5041, 0.2957, 0.4682, 0.3119, 0.4927, 0.2599, 0.523, 0.2539, 0.5134, 0.3041, 0.4802, 0.3189, 0.5056, 0.2653, 0.5329, 0.2599, 0.523, 0.3119, 0.4927, 0.3252, 0.5188, 0.2702, 0.5432, 0.2653, 0.5329, 0.3189, 0.5056, 0.8602, 0.9968, 0.8553, 0.9355, 0.8659, 0.9346, 0.8715, 0.9958, 0.8489, 0.9976, 0.8448, 0.9363, 0.8553, 0.9355, 0.8602, 0.9968, 0.8376, 0.9983, 0.8342, 0.9369, 0.8448, 0.9363, 0.8489, 0.9976, 0.8263, 0.9988, 0.8236, 0.9374, 0.8342, 0.9369, 0.8376, 0.9983, 0.8149, 0.9992, 0.8131, 0.9378, 0.8236, 0.9374, 0.8263, 0.9988, 0.8036, 0.9995, 0.8025, 0.9381, 0.8131, 0.9378, 0.8149, 0.9992, 0.7923, 0.9996, 0.7919, 0.9382, 0.8025, 0.9381, 0.8036, 0.9995, 0.781, 0.9996, 0.7813, 0.9382, 0.7919, 0.9382, 0.7923, 0.9996, 0.7696, 0.9995, 0.7707, 0.9381, 0.7813, 0.9382, 0.781, 0.9996, 0.7583, 0.9992, 0.7602, 0.9378, 0.7707, 0.9381, 0.7696, 0.9995, 0.747, 0.9988, 0.7496, 0.9374, 0.7602, 0.9378, 0.7583, 0.9992, 0.7357, 0.9983, 0.739, 0.9369, 0.7496, 0.9374, 0.747, 0.9988, 0.7244, 0.9976, 0.7285, 0.9363, 0.739, 0.9369, 0.7357, 0.9983, 0.7131, 0.9968, 0.7179, 0.9355, 0.7285, 0.9363, 0.7244, 0.9976, 0.7018, 0.9958, 0.7074, 0.9346, 0.7179, 0.9355, 0.7131, 0.9968, 0.6905, 0.9947, 0.6968, 0.9336, 0.7074, 0.9346, 0.7018, 0.9958, 0.6792, 0.9935, 0.6863, 0.9324, 0.6968, 0.9336, 0.6905, 0.9947, 0.668, 0.9921, 0.6758, 0.9311, 0.6863, 0.9324, 0.6792, 0.9935, 0.6568, 0.9906, 0.6653, 0.9297, 0.6758, 0.9311, 0.668, 0.9921, 0.6456, 0.989, 0.6548, 0.9282, 0.6653, 0.9297, 0.6568, 0.9906, 0.6344, 0.9872, 0.6444, 0.9265, 0.6548, 0.9282, 0.6456, 0.989, 0.6232, 0.9853, 0.6339, 0.9248, 0.6444, 0.9265, 0.6344, 0.9872, 0.6121, 0.9832, 0.6235, 0.9229, 0.6339, 0.9248, 0.6232, 0.9853, 0.3735, 0.26, 0.4072, 0.2085, 0.416, 0.2143, 0.383, 0.2661, 0.95, 0.9853, 0.9393, 0.9248, 0.9497, 0.9228, 0.9612, 0.9832, 0.9389, 0.9872, 0.9289, 0.9265, 0.9393, 0.9248, 0.95, 0.9853, 0.9277, 0.989, 0.9184, 0.9282, 0.9289, 0.9265, 0.9389, 0.9872, 0.9165, 0.9906, 0.9079, 0.9297, 0.9184, 0.9282, 0.9277, 0.989, 0.9052, 0.9921, 0.8974, 0.9311, 0.9079, 0.9297, 0.9165, 0.9906, 0.894, 0.9935, 0.8869, 0.9324, 0.8974, 0.9311, 0.9052, 0.9921, 0.8827, 0.9947, 0.8764, 0.9336, 0.8869, 0.9324, 0.894, 0.9935, 0.8715, 0.9958, 0.8659, 0.9346, 0.8764, 0.9336, 0.8827, 0.9947, 0.8131, 0.7921, 0.8021, 0.7953, 0.7811, 0.7162, 0.7894, 0.7138, 0.5819, 0.5969, 0.5747, 0.6084, 0.5647, 0.6029, 0.5726, 0.5903, 0.687, 0.5462, 0.6734, 0.5462, 0.6728, 0.5348, 0.6876, 0.5348, 0.7915, 0.6206, 0.7857, 0.6084, 0.7957, 0.6029, 0.8021, 0.6162, 0.5615, 0.6466, 0.56, 0.66, 0.5486, 0.6594, 0.5502, 0.6447, 0.6341, 0.5552, 0.6219, 0.5611, 0.6163, 0.5511, 0.6297, 0.5447, 0.75, 0.5683, 0.7385, 0.5611, 0.7441, 0.5511, 0.7566, 0.559, 0.7988, 0.687, 0.8004, 0.6735, 0.8118, 0.6742, 0.8101, 0.6889, 0.5903, 0.5863, 0.5819, 0.5969, 0.5726, 0.5903, 0.5818, 0.5787, 0.7004, 0.5478, 0.687, 0.5462, 0.6876, 0.5348, 0.7023, 0.5365, 0.796, 0.6334, 0.7915, 0.6206, 0.8021, 0.6162, 0.807, 0.6302, 0.5645, 0.6334, 0.5615, 0.6466, 0.5502, 0.6447, 0.5535, 0.6302, 0.6468, 0.5508, 0.6341, 0.5552, 0.6297, 0.5447, 0.6437, 0.5398, 0.7605, 0.5768, 0.75, 0.5683, 0.7566, 0.559, 0.7682, 0.5682, 0.4545, 0.1574, 0.4431, 0.1501, 0.4488, 0.1401, 0.4612, 0.1482, 0.5999, 0.5768, 0.5903, 0.5863, 0.5818, 0.5787, 0.5922, 0.5682, 0.7136, 0.5508, 0.7004, 0.5478, 0.7023, 0.5365, 0.7168, 0.5398, 0.7989, 0.6466, 0.796, 0.6334, 0.807, 0.6302, 0.8102, 0.6447, 0.5689, 0.6206, 0.5645, 0.6334, 0.5535, 0.6302, 0.5583, 0.6162, 0.66, 0.5478, 0.6468, 0.5508, 0.6437, 0.5398, 0.6581, 0.5365, 0.7785, 0.5969, 0.7701, 0.5863, 0.7786, 0.5787, 0.7878, 0.5903, 0.7701, 0.5863, 0.7605, 0.5768, 0.7682, 0.5682, 0.7786, 0.5787, 0.5601, 0.6735, 0.5616, 0.687, 0.5503, 0.6889, 0.5486, 0.6742, 0.6104, 0.5683, 0.5999, 0.5768, 0.5922, 0.5682, 0.6038, 0.559, 0.7264, 0.5552, 0.7136, 0.5508, 0.7168, 0.5398, 0.7307, 0.5447, 0.8004, 0.66, 0.7989, 0.6466, 0.8102, 0.6447, 0.8118, 0.6594, 0.5747, 0.6084, 0.5689, 0.6206, 0.5583, 0.6162, 0.5647, 0.6029, 0.6734, 0.5462, 0.66, 0.5478, 0.6581, 0.5365, 0.6728, 0.5348, 0.7857, 0.6084, 0.7785, 0.5969, 0.7878, 0.5903, 0.7957, 0.6029, 0.56, 0.66, 0.5601, 0.6735, 0.5486, 0.6742, 0.5486, 0.6594, 0.6219, 0.5611, 0.6104, 0.5683, 0.6038, 0.559, 0.6163, 0.5511, 0.7385, 0.5611, 0.7264, 0.5552, 0.7307, 0.5447, 0.7441, 0.5511, 0.5187, 0.9001, 0.5315, 0.8934, 0.5344, 0.8985, 0.5213, 0.9054, 0.5315, 0.8934, 0.5439, 0.8859, 0.5471, 0.8909, 0.5344, 0.8985, 0.5439, 0.8859, 0.5558, 0.8777, 0.5593, 0.8824, 0.5471, 0.8909, 0.5558, 0.8777, 0.5671, 0.8688, 0.5709, 0.8733, 0.5593, 0.8824, 0.5671, 0.8688, 0.5779, 0.8592, 0.582, 0.8635, 0.5709, 0.8733, 0.5779, 0.8592, 0.5881, 0.849, 0.5924, 0.853, 0.582, 0.8635, 0.5881, 0.849, 0.5977, 0.8381, 0.6022, 0.8419, 0.5924, 0.853, 0.5977, 0.8381, 0.6066, 0.8267, 0.6114, 0.8302, 0.6022, 0.8419, 0.4521, 0.1353, 0.4643, 0.1431, 0.4612, 0.1482, 0.4488, 0.1401, 0.2213, 0.8267, 0.2302, 0.8381, 0.2257, 0.8419, 0.2166, 0.8302, 0.2302, 0.8381, 0.2398, 0.849, 0.2355, 0.853, 0.2257, 0.8419, 0.2398, 0.849, 0.25, 0.8592, 0.246, 0.8635, 0.2355, 0.853, 0.25, 0.8592, 0.2608, 0.8688, 0.2571, 0.8733, 0.246, 0.8635, 0.2608, 0.8688, 0.2722, 0.8777, 0.2687, 0.8824, 0.2571, 0.8733, 0.2722, 0.8777, 0.2841, 0.8859, 0.2809, 0.8909, 0.2687, 0.8824, 0.2841, 0.8859, 0.2965, 0.8934, 0.2936, 0.8985, 0.2809, 0.8909, 0.2965, 0.8934, 0.3092, 0.9001, 0.3067, 0.9054, 0.2936, 0.8985, 0.3092, 0.9001, 0.3224, 0.9061, 0.3202, 0.9115, 0.3067, 0.9054, 0.3224, 0.9061, 0.3359, 0.9112, 0.334, 0.9168, 0.3202, 0.9115, 0.3359, 0.9112, 0.3497, 0.9155, 0.3481, 0.9212, 0.334, 0.9168, 0.3497, 0.9155, 0.3638, 0.919, 0.3625, 0.9247, 0.3481, 0.9212, 0.3638, 0.919, 0.378, 0.9216, 0.3771, 0.9274, 0.3625, 0.9247, 0.378, 0.9216, 0.3923, 0.9233, 0.3918, 0.9292, 0.3771, 0.9274, 0.3923, 0.9233, 0.4068, 0.9242, 0.4066, 0.9301, 0.3918, 0.9292, 0.4068, 0.9242, 0.4212, 0.9242, 0.4214, 0.9301, 0.4066, 0.9301, 0.4212, 0.9242, 0.4356, 0.9233, 0.4362, 0.9292, 0.4214, 0.9301, 0.4356, 0.9233, 0.45, 0.9216, 0.4509, 0.9274, 0.4362, 0.9292, 0.45, 0.9216, 0.4642, 0.919, 0.4654, 0.9247, 0.4509, 0.9274, 0.4642, 0.919, 0.4782, 0.9155, 0.4798, 0.9212, 0.4654, 0.9247, 0.4782, 0.9155, 0.492, 0.9112, 0.4939, 0.9168, 0.4798, 0.9212, 0.492, 0.9112, 0.5055, 0.9061, 0.5078, 0.9115, 0.4939, 0.9168, 0.5055, 0.9061, 0.5187, 0.9001, 0.5213, 0.9054, 0.5078, 0.9115, 0.1844, 0.6994, 0.1882, 0.701, 0.1783, 0.7196, 0.7572, 0.8039, 0.7459, 0.8051, 0.7388, 0.7236, 0.7474, 0.7227, 0.6107, 0.7886, 0.6, 0.7848, 0.629, 0.7083, 0.6371, 0.7112, 0.824, 0.7886, 0.8131, 0.7921, 0.7894, 0.7138, 0.7976, 0.7112, 0.7686, 0.8023, 0.7572, 0.8039, 0.7474, 0.7227, 0.7559, 0.7215, 0.6216, 0.7921, 0.6107, 0.7886, 0.6371, 0.7112, 0.6453, 0.7138, 0.8347, 0.7848, 0.824, 0.7886, 0.7976, 0.7112, 0.8056, 0.7083, 0.7798, 0.8004, 0.7686, 0.8023, 0.7559, 0.7215, 0.7643, 0.72, 0.6326, 0.7953, 0.6216, 0.7921, 0.6453, 0.7138, 0.6536, 0.7162, 0.8453, 0.7805, 0.8347, 0.7848, 0.8056, 0.7083, 0.8136, 0.7051, 0.791, 0.798, 0.7798, 0.8004, 0.7643, 0.72, 0.7728, 0.7183, 0.6437, 0.798, 0.6326, 0.7953, 0.6536, 0.7162, 0.6619, 0.7183, 0.8558, 0.7759, 0.8453, 0.7805, 0.8136, 0.7051, 0.8215, 0.7016, 0.8021, 0.7953, 0.791, 0.798, 0.7728, 0.7183, 0.7811, 0.7162, 0.6549, 0.8004, 0.6437, 0.798, 0.6619, 0.7183, 0.6703, 0.72, 0.8661, 0.7709, 0.8558, 0.7759, 0.8215, 0.7016, 0.8292, 0.6979, 0.6661, 0.8023, 0.6549, 0.8004, 0.6703, 0.72, 0.6788, 0.7215, 0.8762, 0.7656, 0.8661, 0.7709, 0.8292, 0.6979, 0.8368, 0.6939, 0.6774, 0.8039, 0.6661, 0.8023, 0.6788, 0.7215, 0.6873, 0.7227, 0.8861, 0.7599, 0.8762, 0.7656, 0.8368, 0.6939, 0.8443, 0.6896, 0.6888, 0.8051, 0.6774, 0.8039, 0.6873, 0.7227, 0.6959, 0.7236, 0.4719, 0.1286, 0.4623, 0.1224, 0.5078, 0.05443, 0.5151, 0.0591, 0.7002, 0.8059, 0.6888, 0.8051, 0.6959, 0.7236, 0.7045, 0.7242, 0.5585, 0.7656, 0.5486, 0.7599, 0.5904, 0.6896, 0.5979, 0.6939, 0.7116, 0.8063, 0.7002, 0.8059, 0.7045, 0.7242, 0.7131, 0.7245, 0.5686, 0.7709, 0.5585, 0.7656, 0.5979, 0.6939, 0.6055, 0.6979, 0.7231, 0.8063, 0.7116, 0.8063, 0.7131, 0.7245, 0.7216, 0.7245, 0.5789, 0.7759, 0.5686, 0.7709, 0.6055, 0.6979, 0.6132, 0.7016, 0.7345, 0.8059, 0.7231, 0.8063, 0.7216, 0.7245, 0.7302, 0.7242, 0.5894, 0.7805, 0.5789, 0.7759, 0.6132, 0.7016, 0.6211, 0.7051, 0.7459, 0.8051, 0.7345, 0.8059, 0.7302, 0.7242, 0.7388, 0.7236, 0.6, 0.7848, 0.5894, 0.7805, 0.6211, 0.7051, 0.629, 0.7083, 0.9295, 0.5637, 0.9325, 0.5608, 0.9664, 0.5923, 0.9602, 0.5983, 0.9325, 0.5608, 0.9351, 0.5576, 0.9719, 0.5857, 0.9664, 0.5923, 0.9351, 0.5576, 0.9375, 0.5542, 0.9768, 0.5786, 0.9719, 0.5857, 0.9375, 0.5542, 0.9395, 0.5506, 0.981, 0.5711, 0.9768, 0.5786, 0.9395, 0.5506, 0.9411, 0.5469, 0.9844, 0.5632, 0.981, 0.5711, 0.9411, 0.5469, 0.9424, 0.5429, 0.987, 0.555, 0.9844, 0.5632, 0.9424, 0.5429, 0.9433, 0.5389, 0.9889, 0.5467, 0.987, 0.555, 0.9433, 0.5389, 0.9438, 0.5348, 0.9899, 0.5381, 0.9889, 0.5467, 0.5348, 0.01682, 0.5383, 0.01906, 0.5151, 0.0591, 0.5078, 0.05443, 0.8587, 0.5348, 0.8592, 0.5389, 0.8136, 0.5467, 0.8125, 0.5381, 0.8592, 0.5389, 0.8601, 0.5429, 0.8154, 0.555, 0.8136, 0.5467, 0.8601, 0.5429, 0.8613, 0.5469, 0.8181, 0.5632, 0.8154, 0.555, 0.8613, 0.5469, 0.863, 0.5506, 0.8215, 0.5711, 0.8181, 0.5632, 0.863, 0.5506, 0.865, 0.5542, 0.8257, 0.5786, 0.8215, 0.5711, 0.865, 0.5542, 0.8673, 0.5576, 0.8306, 0.5857, 0.8257, 0.5786, 0.8673, 0.5576, 0.87, 0.5608, 0.8361, 0.5923, 0.8306, 0.5857, 0.87, 0.5608, 0.8729, 0.5637, 0.8422, 0.5983, 0.8361, 0.5923, 0.8729, 0.5637, 0.8761, 0.5663, 0.8489, 0.6037, 0.8422, 0.5983, 0.8761, 0.5663, 0.8796, 0.5685, 0.8561, 0.6084, 0.8489, 0.6037, 0.8796, 0.5685, 0.8832, 0.5704, 0.8637, 0.6124, 0.8561, 0.6084, 0.8832, 0.5704, 0.8871, 0.572, 0.8717, 0.6156, 0.8637, 0.6124, 0.8871, 0.572, 0.891, 0.5732, 0.8799, 0.6181, 0.8717, 0.6156, 0.891, 0.5732, 0.8951, 0.574, 0.8884, 0.6197, 0.8799, 0.6181, 0.8951, 0.574, 0.8992, 0.5744, 0.8969, 0.6206, 0.8884, 0.6197, 0.8992, 0.5744, 0.9033, 0.5744, 0.9055, 0.6206, 0.8969, 0.6206, 0.9033, 0.5744, 0.9074, 0.574, 0.9141, 0.6197, 0.9055, 0.6206, 0.9074, 0.574, 0.9114, 0.5732, 0.9225, 0.6181, 0.9141, 0.6197, 0.9114, 0.5732, 0.9154, 0.572, 0.9308, 0.6156, 0.9225, 0.6181, 0.9154, 0.572, 0.9192, 0.5704, 0.9387, 0.6124, 0.9308, 0.6156, 0.9192, 0.5704, 0.9229, 0.5685, 0.9463, 0.6084, 0.9387, 0.6124, 0.9229, 0.5685, 0.9263, 0.5663, 0.9535, 0.6037, 0.9463, 0.6084, 0.9263, 0.5663, 0.9295, 0.5637, 0.9602, 0.5983, 0.9535, 0.6037, 0.1109, 0.8299, 0.1201, 0.8231, 0.1311, 0.8352, 0.1195, 0.8439, 0.1007, 0.835, 0.1109, 0.8299, 0.1195, 0.8439, 0.1066, 0.8503, 0.08969, 0.8381, 0.1007, 0.835, 0.1066, 0.8503, 0.09266, 0.8542, 0.07831, 0.8391, 0.08969, 0.8381, 0.09266, 0.8542, 0.07827, 0.8555, 0.06694, 0.838, 0.07831, 0.8391, 0.07827, 0.8555, 0.06388, 0.8542, 0.05595, 0.8349, 0.06694, 0.838, 0.06388, 0.8542, 0.04999, 0.8502, 0.04573, 0.8298, 0.05595, 0.8349, 0.04999, 0.8502, 0.03706, 0.8437, 0.03662, 0.8229, 0.04573, 0.8298, 0.03706, 0.8437, 0.02554, 0.835, 0.02893, 0.8144, 0.03662, 0.8229, 0.02554, 0.835, 0.01582, 0.8243, 0.02293, 0.8047, 0.02893, 0.8144, 0.01582, 0.8243, 0.00822, 0.812, 0.0188, 0.794, 0.02293, 0.8047, 0.00822, 0.812, 0.003007, 0.7985, 0.01671, 0.7828, 0.0188, 0.794, 0.003007, 0.7985, 0.0003553, 0.7843, 0.01671, 0.7714, 0.01671, 0.7828, 0.0003553, 0.7843, 0.0003551, 0.7699, 0.0188, 0.7601, 0.01671, 0.7714, 0.0003551, 0.7699, 0.003007, 0.7557, 0.02292, 0.7495, 0.0188, 0.7601, 0.003007, 0.7557, 0.008219, 0.7422, 0.02893, 0.7398, 0.02292, 0.7495, 0.008219, 0.7422, 0.01582, 0.7299, 0.03662, 0.7313, 0.02893, 0.7398, 0.01582, 0.7299, 0.02554, 0.7192, 0.04573, 0.7244, 0.03662, 0.7313, 0.02554, 0.7192, 0.03706, 0.7105, 0.05595, 0.7193, 0.04573, 0.7244, 0.03706, 0.7105, 0.04999, 0.704, 0.06693, 0.7161, 0.05595, 0.7193, 0.04999, 0.704, 0.06388, 0.7, 0.07831, 0.7151, 0.06693, 0.7161, 0.06388, 0.7, 0.07827, 0.6986, 0.08969, 0.7161, 0.07831, 0.7151, 0.07827, 0.6986, 0.09266, 0.6999, 0.1007, 0.7192, 0.08969, 0.7161, 0.09266, 0.6999, 0.1066, 0.7039, 0.4623, 0.1224, 0.4719, 0.1286, 0.4643, 0.1431, 0.4521, 0.1353, 0.1341, 0.7498, 0.1282, 0.74, 0.1413, 0.7302, 0.1489, 0.7425, 0.1382, 0.7604, 0.1341, 0.7498, 0.1489, 0.7425, 0.154, 0.756, 0.1403, 0.7717, 0.1382, 0.7604, 0.154, 0.756, 0.1566, 0.7702, 0.1402, 0.7831, 0.1403, 0.7717, 0.1566, 0.7702, 0.1565, 0.7847, 0.138, 0.7943, 0.1402, 0.7831, 0.1565, 0.7847, 0.1538, 0.7989, 0.1339, 0.805, 0.138, 0.7943, 0.1538, 0.7989, 0.1485, 0.8123, 0.1278, 0.8147, 0.1339, 0.805, 0.1485, 0.8123, 0.1409, 0.8246, 0.1201, 0.8231, 0.1278, 0.8147, 0.1409, 0.8246, 0.1311, 0.8352, 0.3581, 0.5314, 0.3612, 0.5433, 0.3531, 0.546, 0.3498, 0.5329, 0.4344, 0.6003, 0.4467, 0.6003, 0.4473, 0.6087, 0.4338, 0.6087, 0.5199, 0.5433, 0.523, 0.5314, 0.5313, 0.5329, 0.528, 0.546, 0.3695, 0.4724, 0.3638, 0.4833, 0.356, 0.4799, 0.3623, 0.468, 0.3892, 0.5829, 0.3994, 0.5897, 0.3952, 0.5971, 0.384, 0.5896, 0.4919, 0.5829, 0.501, 0.5746, 0.5072, 0.5805, 0.4971, 0.5896, 0.406, 0.4405, 0.3952, 0.4464, 0.3906, 0.4393, 0.4025, 0.4328, 0.3612, 0.5433, 0.3659, 0.5547, 0.3583, 0.5585, 0.3531, 0.546, 0.4467, 0.6003, 0.4588, 0.5985, 0.4607, 0.6067, 0.4473, 0.6087, 0.523, 0.5314, 0.5242, 0.5192, 0.5327, 0.5195, 0.5313, 0.5329, 0.3597, 0.4949, 0.3574, 0.5069, 0.349, 0.506, 0.3516, 0.4927, 0.3638, 0.4833, 0.3597, 0.4949, 0.3516, 0.4927, 0.356, 0.4799, 0.3994, 0.5897, 0.4105, 0.5949, 0.4075, 0.6028, 0.3952, 0.5971, 0.501, 0.5746, 0.5088, 0.5652, 0.5158, 0.5701, 0.5072, 0.5805, 0.3952, 0.4464, 0.3854, 0.4538, 0.3798, 0.4474, 0.3906, 0.4393, 0.3659, 0.5547, 0.3722, 0.5652, 0.3653, 0.5701, 0.3583, 0.5585, 0.4588, 0.5985, 0.4706, 0.5949, 0.4736, 0.6028, 0.4607, 0.6067, 0.4494, 0.1642, 0.4391, 0.1575, 0.4431, 0.1501, 0.4545, 0.1574, 0.3574, 0.5069, 0.3569, 0.5192, 0.3484, 0.5195, 0.349, 0.506, 0.4105, 0.5949, 0.4223, 0.5985, 0.4204, 0.6067, 0.4075, 0.6028, 0.5088, 0.5652, 0.5152, 0.5547, 0.5228, 0.5585, 0.5158, 0.5701, 0.3854, 0.4538, 0.3768, 0.4625, 0.3703, 0.457, 0.3798, 0.4474, 0.3722, 0.5652, 0.3801, 0.5746, 0.3739, 0.5805, 0.3653, 0.5701, 0.4706, 0.5949, 0.4817, 0.5897, 0.4859, 0.5971, 0.4736, 0.6028, 0.4295, 0.4338, 0.4175, 0.4363, 0.4152, 0.4281, 0.4284, 0.4254, 0.3569, 0.5192, 0.3581, 0.5314, 0.3498, 0.5329, 0.3484, 0.5195, 0.4223, 0.5985, 0.4344, 0.6003, 0.4338, 0.6087, 0.4204, 0.6067, 0.5152, 0.5547, 0.5199, 0.5433, 0.528, 0.546, 0.5228, 0.5585, 0.3768, 0.4625, 0.3695, 0.4724, 0.3623, 0.468, 0.3703, 0.457, 0.3801, 0.5746, 0.3892, 0.5829, 0.384, 0.5896, 0.3739, 0.5805, 0.4817, 0.5897, 0.4919, 0.5829, 0.4971, 0.5896, 0.4859, 0.5971, 0.4175, 0.4363, 0.406, 0.4405, 0.4025, 0.4328, 0.4152, 0.4281, 0.05347, 0.5026, 0.02917, 0.4831, 0.03995, 0.4712, 0.06171, 0.4935, 0.06171, 0.4935, 0.03995, 0.4712, 0.05208, 0.4607, 0.07099, 0.4854, 0.07099, 0.4854, 0.05208, 0.4607, 0.0654, 0.4518, 0.08118, 0.4786, 0.08118, 0.4786, 0.0654, 0.4518, 0.0797, 0.4445, 0.09212, 0.473, 0.09212, 0.473, 0.0797, 0.4445, 0.09479, 0.439, 0.1037, 0.4688, 0.1037, 0.4688, 0.09479, 0.439, 0.1104, 0.4353, 0.1156, 0.466, 0.1156, 0.466, 0.1104, 0.4353, 0.1182, 0.4254, 0.1278, 0.4647, 0.6326, 0.1104, 0.5954, 0.1263, 0.6016, 0.0961, 0.6327, 0.09809, 0.1945, 0.6444, 0.2159, 0.6671, 0.1963, 0.6881, 0.1851, 0.6523, 0.1851, 0.6523, 0.1963, 0.6881, 0.1871, 0.6864, 0.1742, 0.6581, 0.1742, 0.6581, 0.1871, 0.6864, 0.1721, 0.6921, 0.1628, 0.6624, 0.1628, 0.6624, 0.1721, 0.6921, 0.1565, 0.696, 0.1508, 0.6654, 0.1508, 0.6654, 0.1565, 0.696, 0.1405, 0.6979, 0.1386, 0.6669, 0.1386, 0.6669, 0.1405, 0.6979, 0.1245, 0.6979, 0.1264, 0.6669, 0.1264, 0.6669, 0.1245, 0.6979, 0.1085, 0.696, 0.1142, 0.6654, 0.1142, 0.6654, 0.1085, 0.696, 0.09296, 0.6921, 0.1023, 0.6624, 0.1023, 0.6624, 0.09296, 0.6921, 0.07796, 0.6864, 0.09079, 0.6581, 0.09079, 0.6581, 0.07796, 0.6864, 0.06376, 0.6789, 0.07993, 0.6523, 0.07993, 0.6523, 0.06376, 0.6789, 0.05057, 0.6698, 0.06984, 0.6453, 0.06984, 0.6453, 0.05057, 0.6698, 0.03859, 0.6591, 0.06068, 0.6371, 0.06068, 0.6371, 0.03859, 0.6591, 0.02799, 0.647, 0.05257, 0.6279, 0.05257, 0.6279, 0.02799, 0.647, 0.01893, 0.6338, 0.04564, 0.6178, 0.04564, 0.6178, 0.01893, 0.6338, 0.01154, 0.6195, 0.03999, 0.6069, 0.03999, 0.6069, 0.01154, 0.6195, 0.005931, 0.6045, 0.0357, 0.5954, 0.0357, 0.5954, 0.005931, 0.6045, 0.002184, 0.5889, 0.03283, 0.5834, 0.03283, 0.5834, 0.002184, 0.5889, 0.0003551, 0.5729, 0.03143, 0.5712, 0.03143, 0.5712, 0.0003551, 0.5729, 0.0004708, 0.5569, 0.03152, 0.559, 0.03152, 0.559, 0.0004708, 0.5569, 0.00253, 0.5409, 0.03309, 0.5468, 0.03309, 0.5468, 0.00253, 0.5409, 0.006501, 0.5254, 0.03613, 0.5349, 0.03613, 0.5349, 0.006501, 0.5254, 0.01233, 0.5104, 0.04059, 0.5234, 0.04059, 0.5234, 0.01233, 0.5104, 0.01992, 0.4963, 0.0464, 0.5126, 0.0464, 0.5126, 0.01992, 0.4963, 0.02917, 0.4831, 0.05347, 0.5026, 0.7355, 0.4981, 0.736, 0.5009, 0.7219, 0.5022, 0.7233, 0.5163, 0.7205, 0.5163, 0.7219, 0.5022, 0.7084, 0.4981, 0.7094, 0.4956, 0.7219, 0.5022, 0.7286, 0.4897, 0.7309, 0.4913, 0.7219, 0.5022, 0.7329, 0.5112, 0.7309, 0.5132, 0.7219, 0.5022, 0.711, 0.5112, 0.7094, 0.5089, 0.7219, 0.5022, 0.693, 0.1058, 0.693, 0.103, 0.7071, 0.1045, 0.736, 0.5009, 0.736, 0.5036, 0.7219, 0.5022, 0.7205, 0.5163, 0.7178, 0.5158, 0.7219, 0.5022, 0.7094, 0.4956, 0.711, 0.4933, 0.7219, 0.5022, 0.7309, 0.4913, 0.7329, 0.4933, 0.7219, 0.5022, 0.7309, 0.5132, 0.7286, 0.5147, 0.7219, 0.5022, 0.7094, 0.5089, 0.7084, 0.5064, 0.7219, 0.5022, 0.7205, 0.4881, 0.7233, 0.4881, 0.7219, 0.5022, 0.736, 0.5036, 0.7355, 0.5064, 0.7219, 0.5022, 0.7178, 0.5158, 0.7153, 0.5147, 0.7219, 0.5022, 0.711, 0.4933, 0.7129, 0.4913, 0.7219, 0.5022, 0.7329, 0.4933, 0.7344, 0.4956, 0.7219, 0.5022, 0.7286, 0.5147, 0.726, 0.5158, 0.7219, 0.5022, 0.7078, 0.5036, 0.7078, 0.5009, 0.7219, 0.5022, 0.7084, 0.5064, 0.7078, 0.5036, 0.7219, 0.5022, 0.7233, 0.4881, 0.726, 0.4887, 0.7219, 0.5022, 0.7355, 0.5064, 0.7344, 0.5089, 0.7219, 0.5022, 0.7153, 0.5147, 0.7129, 0.5132, 0.7219, 0.5022, 0.7129, 0.4913, 0.7153, 0.4897, 0.7219, 0.5022, 0.7344, 0.4956, 0.7355, 0.4981, 0.7219, 0.5022, 0.726, 0.5158, 0.7233, 0.5163, 0.7219, 0.5022, 0.7078, 0.5009, 0.7084, 0.4981, 0.7219, 0.5022, 0.726, 0.4887, 0.7286, 0.4897, 0.7219, 0.5022, 0.7344, 0.5089, 0.7329, 0.5112, 0.7219, 0.5022, 0.7129, 0.5132, 0.711, 0.5112, 0.7219, 0.5022, 0.7153, 0.4897, 0.7178, 0.4887, 0.7219, 0.5022, 0.1649, 0.7358, 0.162, 0.7329, 0.1783, 0.7196, 0.1803, 0.6986, 0.1844, 0.6994, 0.1783, 0.7196, 0.1683, 0.7381, 0.1649, 0.7358, 0.1783, 0.7196, 0.5383, 0.01906, 0.5348, 0.01682, 0.5479, 0.0003552, 0.1722, 0.7397, 0.1683, 0.7381, 0.1783, 0.7196, 0.1722, 0.6994, 0.1762, 0.6986, 0.1783, 0.7196, 0.1762, 0.7405, 0.1722, 0.7397, 0.1783, 0.7196, 0.1683, 0.701, 0.1722, 0.6994, 0.1783, 0.7196, 0.1803, 0.7405, 0.1762, 0.7405, 0.1783, 0.7196, 0.1649, 0.7033, 0.1683, 0.701, 0.1783, 0.7196, 0.1844, 0.7397, 0.1803, 0.7405, 0.1783, 0.7196, 0.162, 0.7062, 0.1649, 0.7033, 0.1783, 0.7196, 0.1882, 0.7381, 0.1844, 0.7397, 0.1783, 0.7196, 0.1597, 0.7097, 0.162, 0.7062, 0.1783, 0.7196, 0.1992, 0.7175, 0.1992, 0.7216, 0.1783, 0.7196, 0.1916, 0.7358, 0.1882, 0.7381, 0.1783, 0.7196, 0.1581, 0.7135, 0.1597, 0.7097, 0.1783, 0.7196, 0.1984, 0.7135, 0.1992, 0.7175, 0.1783, 0.7196, 0.1945, 0.7329, 0.1916, 0.7358, 0.1783, 0.7196, 0.1573, 0.7175, 0.1581, 0.7135, 0.1783, 0.7196, 0.1968, 0.7097, 0.1984, 0.7135, 0.1783, 0.7196, 0.1968, 0.7295, 0.1945, 0.7329, 0.1783, 0.7196, 0.1573, 0.7216, 0.1573, 0.7175, 0.1783, 0.7196, 0.1945, 0.7062, 0.1968, 0.7097, 0.1783, 0.7196, 0.1984, 0.7257, 0.1968, 0.7295, 0.1783, 0.7196, 0.1581, 0.7257, 0.1573, 0.7216, 0.1783, 0.7196, 0.1916, 0.7033, 0.1945, 0.7062, 0.1783, 0.7196, 0.1992, 0.7216, 0.1984, 0.7257, 0.1783, 0.7196, 0.1597, 0.7295, 0.1581, 0.7257, 0.1783, 0.7196, 0.1882, 0.701, 0.1916, 0.7033, 0.1783, 0.7196, 0.162, 0.7329, 0.1597, 0.7295, 0.1783, 0.7196, 0.8873, 0.2021, 0.8859, 0.1997, 0.908, 0.184, 0.9119, 0.1908, 0.8883, 0.2047, 0.8873, 0.2021, 0.9119, 0.1908, 0.9145, 0.1982, 0.8887, 0.2075, 0.8883, 0.2047, 0.9145, 0.1982, 0.9157, 0.2059, 0.8886, 0.2102, 0.8887, 0.2075, 0.9157, 0.2059, 0.9154, 0.2137, 0.888, 0.213, 0.8886, 0.2102, 0.9154, 0.2137, 0.9137, 0.2213, 0.8869, 0.2155, 0.888, 0.213, 0.9137, 0.2213, 0.9105, 0.2285, 0.8853, 0.2178, 0.8869, 0.2155, 0.9105, 0.2285, 0.9062, 0.235, 0.693, 0.103, 0.693, 0.1058, 0.6661, 0.1082, 0.6661, 0.1004, 0.8768, 0.2229, 0.8795, 0.2221, 0.8898, 0.2471, 0.8823, 0.2494, 0.8741, 0.2232, 0.8768, 0.2229, 0.8823, 0.2494, 0.8746, 0.2502, 0.8713, 0.223, 0.8741, 0.2232, 0.8746, 0.2502, 0.8668, 0.2496, 0.8686, 0.2223, 0.8713, 0.223, 0.8668, 0.2496, 0.8592, 0.2476, 0.8661, 0.2211, 0.8686, 0.2223, 0.8592, 0.2476, 0.8522, 0.2442, 0.8639, 0.2194, 0.8661, 0.2211, 0.8522, 0.2442, 0.8459, 0.2396, 0.862, 0.2174, 0.8639, 0.2194, 0.8459, 0.2396, 0.8406, 0.2338, 0.8605, 0.215, 0.862, 0.2174, 0.8406, 0.2338, 0.8364, 0.2272, 0.8595, 0.2125, 0.8605, 0.215, 0.8364, 0.2272, 0.8336, 0.2199, 0.859, 0.2097, 0.8595, 0.2125, 0.8336, 0.2199, 0.8321, 0.2122, 0.859, 0.2069, 0.859, 0.2097, 0.8321, 0.2122, 0.8321, 0.2044, 0.8595, 0.2042, 0.859, 0.2069, 0.8321, 0.2044, 0.8336, 0.1967, 0.8605, 0.2016, 0.8595, 0.2042, 0.8336, 0.1967, 0.8364, 0.1895, 0.862, 0.1993, 0.8605, 0.2016, 0.8364, 0.1895, 0.8406, 0.1828, 0.8639, 0.1972, 0.862, 0.1993, 0.8406, 0.1828, 0.8459, 0.1771, 0.8661, 0.1956, 0.8639, 0.1972, 0.8459, 0.1771, 0.8522, 0.1725, 0.8686, 0.1944, 0.8661, 0.1956, 0.8522, 0.1725, 0.8592, 0.1691, 0.8713, 0.1937, 0.8686, 0.1944, 0.8592, 0.1691, 0.8668, 0.167, 0.8741, 0.1935, 0.8713, 0.1937, 0.8668, 0.167, 0.8746, 0.1664, 0.8768, 0.1938, 0.8741, 0.1935, 0.8746, 0.1664, 0.8823, 0.1673, 0.8795, 0.1946, 0.8768, 0.1938, 0.8823, 0.1673, 0.8898, 0.1696, 0.882, 0.1959, 0.8795, 0.1946, 0.8898, 0.1696, 0.8967, 0.1732, 0.8841, 0.1976, 0.882, 0.1959, 0.8967, 0.1732, 0.9028, 0.1781, 0.8859, 0.1997, 0.8841, 0.1976, 0.9028, 0.1781, 0.908, 0.184, 0.08267, 0.8562, 0.06959, 0.9508, 0.006483, 0.9123, 0.0003551, 0.8562, 0.1636, 0.8791, 0.1405, 0.9308, 0.06959, 0.9508, 0.08267, 0.8562, 0.6016, 0.0961, 0.5954, 0.1263, 0.5665, 0.1631, 0.5486, 0.09177, 0.8321, 0.1072, 0.8606, 0.113, 0.8885, 0.161, 0.8321, 0.1657, 0.8606, 0.113, 0.8678, 0.08255, 0.9354, 0.1041, 0.8885, 0.161, 0.6022, 0.06742, 0.6016, 0.0961, 0.5486, 0.09177, 0.5769, 0.02804, 0.5954, 0.1263, 0.6225, 0.1368, 0.6134, 0.1946, 0.5665, 0.1631, 0.9815, 0.02753, 0.997, 0.08183, 0.9137, 0.07058, 0.9132, 0.0003551, 0.9132, 0.0003551, 0.9137, 0.07058, 0.8321, 0.08183, 0.8488, 0.02703, 0.6579, 0.4252, 0.6869, 0.4235, 0.6877, 0.4398, 0.6587, 0.4412, 0.6587, 0.4412, 0.6877, 0.4398, 0.6884, 0.4561, 0.6594, 0.4572, 0.6594, 0.4572, 0.6884, 0.4561, 0.689, 0.4724, 0.66, 0.4733, 0.66, 0.4733, 0.689, 0.4724, 0.6894, 0.4887, 0.6604, 0.4893, 0.6604, 0.4893, 0.6894, 0.4887, 0.6897, 0.505, 0.6606, 0.5054, 0.6606, 0.5054, 0.6897, 0.505, 0.6898, 0.5213, 0.6608, 0.5214, 0.6608, 0.5214, 0.6898, 0.5213, 0.6904, 0.5341, 0.6613, 0.5341, 0.3345, 0.3692, 0.3529, 0.3467, 0.3915, 0.3924, 0.3451, 0.4247, 0.6022, 0.06742, 0.6303, 0.06011, 0.6324, 0.06945, 0.6042, 0.07662, 0.6042, 0.07662, 0.6324, 0.06945, 0.6363, 0.08527, 0.6081, 0.0922, 0.6081, 0.0922, 0.6363, 0.08527, 0.6401, 0.1011, 0.6119, 0.1078, 0.6119, 0.1078, 0.6401, 0.1011, 0.6438, 0.117, 0.6155, 0.1234, 0.6155, 0.1234, 0.6438, 0.117, 0.6474, 0.1329, 0.619, 0.1391, 0.619, 0.1391, 0.6474, 0.1329, 0.6508, 0.1489, 0.6223, 0.1548, 0.6223, 0.1548, 0.6508, 0.1489, 0.654, 0.1649, 0.6255, 0.1706, 0.6255, 0.1706, 0.654, 0.1649, 0.6571, 0.1809, 0.6286, 0.1863, 0.6286, 0.1863, 0.6571, 0.1809, 0.6601, 0.1969, 0.6315, 0.2021, 0.6315, 0.2021, 0.6601, 0.1969, 0.663, 0.213, 0.6343, 0.2179, 0.6343, 0.2179, 0.663, 0.213, 0.6656, 0.2291, 0.637, 0.2337, 0.637, 0.2337, 0.6656, 0.2291, 0.6682, 0.2452, 0.6395, 0.2496, 0.6395, 0.2496, 0.6682, 0.2452, 0.6706, 0.2613, 0.6419, 0.2655, 0.6419, 0.2655, 0.6706, 0.2613, 0.6729, 0.2775, 0.6441, 0.2814, 0.6441, 0.2814, 0.6729, 0.2775, 0.675, 0.2936, 0.6462, 0.2973, 0.6462, 0.2973, 0.675, 0.2936, 0.677, 0.3098, 0.6482, 0.3132, 0.6482, 0.3132, 0.677, 0.3098, 0.6788, 0.326, 0.65, 0.3292, 0.65, 0.3292, 0.6788, 0.326, 0.6805, 0.3422, 0.6516, 0.3451, 0.6516, 0.3451, 0.6805, 0.3422, 0.6821, 0.3585, 0.6532, 0.3611, 0.6532, 0.3611, 0.6821, 0.3585, 0.6835, 0.3747, 0.6546, 0.3771, 0.6546, 0.3771, 0.6835, 0.3747, 0.6848, 0.391, 0.6558, 0.3931, 0.6558, 0.3931, 0.6848, 0.391, 0.6859, 0.4073, 0.6569, 0.4091, 0.6569, 0.4091, 0.6859, 0.4073, 0.6869, 0.4235, 0.6579, 0.4252])
me_cylinder.use_remesh_preserve_volume = False
me_cylinder.use_remesh_preserve_attributes = False
me_cylinder.use_mirror_vertex_groups = False
me_cylinder.update()
me_cube_002 = bpy.data.meshes.new('Cube.002')
me_cube_002.from_pydata([(1.182, 1.204, -1.0), (1.182, 1.204, 1.0), (0.7684, 1.333, -1.0), (-0.002286, 1.333, -1.0), (-0.002286, 1.333, 1.0), (0.7684, 1.333, 1.0), (1.182, 1.204, 0.3333), (1.331, -0.0001439, -1.0), (1.331, 0.7846, -1.0), (1.331, 0.7846, 1.0), (1.331, -0.0001439, 1.0), (-0.002286, 0.6665, -1.0), (-0.002286, -0.0001439, -1.0), (0.6644, 0.6665, -1.0), (0.6644, -0.0001439, -1.0), (1.331, 0.7846, 0.3333), (0.7684, 1.333, 0.3333), (0.6056, 1.578, -0.9412), (-0.002286, 1.578, -1.0), (-0.002286, 1.379, 1.0), (0.6644, 1.379, 1.0), (-0.002286, 1.578, 0.3333), (0.6056, 1.578, 0.2745), (1.545, -0.0001439, -1.0), (1.545, 0.6077, -0.9412), (1.385, 0.6665, 1.0), (1.385, -0.0001439, 1.0), (1.545, 0.6077, 0.2745), (1.545, -0.0001439, 0.3333), (0.6644, 1.333, 1.662), (1.182, 1.204, 1.662), (-0.002286, 1.333, 1.662), (1.331, 0.6665, 1.662), (1.331, -0.0001439, 1.662), (0.895, 0.4546, 3.076), (0.4628, 0.9286, 1.958), (0.9249, 0.9043, 1.958), (-0.01256, 0.9286, 1.958), (0.9382, 0.4532, 1.958), (0.9382, -0.02225, 1.958), (0.9382, 0.4714, 2.457), (-0.01821, 0.9112, 3.076), (0.8822, 0.8878, 3.076), (0.4384, 0.9112, 3.076), (0.9249, 0.9225, 2.457), (-0.01256, 0.9468, 2.452), (0.4628, 0.9468, 2.452), (0.9382, -0.003976, 2.457), (1.006, 0.9237, 2.604), (1.006, 0.9237, 2.66), (1.02, 0.4726, 2.66), (1.02, -0.002773, 2.66), (1.02, -0.002773, 2.604), (1.02, 0.4726, 2.604), (0.9266, 1.0, 2.604), (0.9266, 1.0, 2.66), (0.4646, 1.024, 2.66), (-0.01083, 1.024, 2.66), (0.4646, 1.024, 2.604), (-0.01083, 1.024, 2.604), (0.4648, 1.025, 2.975), (1.007, 0.924, 2.975), (1.02, 0.4729, 2.975), (1.02, -0.002545, 2.975), (0.9269, 1.0, 2.975), (-0.01059, 1.025, 2.975), (0.895, -0.002032, 3.076), (0.4401, 0.9856, 3.076), (0.9604, 0.889, 3.076), (0.9732, 0.4557, 3.076), (0.9732, -0.0008763, 3.076), (0.8838, 0.9623, 3.076), (-0.01655, 0.9856, 3.076), (1.007, 0.9239, 2.936), (0.9268, 1.0, 2.936), (0.4648, 1.025, 2.936), (1.02, -0.002573, 2.936), (1.02, 0.4728, 2.936), (-0.01062, 1.025, 2.936), (1.145, 1.213, 1.0), (1.145, 1.213, -1.0), (1.283, 0.6665, -1.0), (1.283, -0.0001439, -1.0), (1.145, 1.213, 0.3333), (1.145, 1.213, 1.662), (0.8915, 0.906, 1.958), (0.8501, 0.8895, 3.076), (0.8915, 0.9243, 2.457), (0.8933, 1.002, 2.66), (0.8933, 1.002, 2.604), (0.8935, 1.002, 2.975), (0.8518, 0.964, 3.076), (0.8935, 1.002, 2.936), (0.04156, 1.333, -1.0), (0.04156, 1.333, 1.0), (0.04156, 0.6665, -1.0), (0.04156, -0.0001439, -1.0), (0.1004, 1.578, -0.9412), (0.04156, 1.379, 1.0), (0.1004, 1.578, 0.2745), (0.04156, 1.333, 1.662), (0.01871, 0.9286, 1.958), (0.01871, 0.9468, 2.452), (0.02044, 1.024, 2.66), (0.02044, 1.024, 2.604), (0.02068, 1.025, 2.975), (0.01182, 0.9112, 3.076), (0.01348, 0.9856, 3.076), (0.02065, 1.025, 2.936), (1.331, 0.06142, -1.0), (1.331, 0.06142, 1.0), (-0.002286, 0.06142, -1.0), (0.6644, 0.06142, -1.0), (1.545, 0.1202, -0.9412), (1.385, 0.06142, 1.0), (1.545, 0.1202, 0.2745), (1.331, 0.06142, 1.662), (0.9382, 0.02165, 1.958), (0.9382, 0.03993, 2.457), (1.02, 0.04113, 2.66), (1.02, 0.04113, 2.604), (1.02, 0.04136, 2.975), (0.895, 0.04013, 3.076), (0.9732, 0.04129, 3.076), (1.02, 0.04133, 2.936), (1.283, 0.06142, -1.0), (0.04156, 0.06142, -1.0), (0.9654, 0.9233, 2.936), (0.9652, 0.9231, 2.66), (0.932, 0.472, 2.66), (0.9322, 0.4722, 2.936), (0.932, 0.04052, 2.66), (0.9322, 0.04072, 2.936), (0.01917, 0.9185, 2.66), (0.4633, 0.9185, 2.66), (0.4635, 0.9187, 2.936), (0.01937, 0.9187, 2.936), (0.892, 0.896, 2.66), (0.8922, 0.8962, 2.936), (0.55, 0.6562, 3.475), (0.6235, 0.5992, 3.475), (0.02131, 0.684, 3.475), (0.335, 0.684, 3.475), (0.6709, 0.3482, 3.475), (0.6709, 0.04336, 3.475), (0.6709, -0.0001022, 3.475), (-0.0007817, 0.684, 3.475), (0.5504, 0.6565, 3.712), (0.624, 0.5994, 3.712), (0.02175, 0.6842, 3.712), (0.3355, 0.6842, 3.712), (0.6713, 0.3484, 3.712), (0.6713, 0.04358, 3.712), (0.6713, 0.0001186, 3.712), (0.3249, 0.4005, 3.671), (0.5032, 0.04203, 3.671), (0.5032, -0.004796, 3.671), (0.0, 0.6842, 3.712), (-0.003848, 0.5022, 3.671), (0.647, 0.3475, 3.712), (0.647, -0.000814, 3.712), (0.0295, 0.5022, 3.671), (0.647, 0.04265, 3.712), (1.198, 1.148, -1.0), (1.198, 1.148, 1.0), (-0.002286, 1.264, -1.0), (0.6644, 1.264, -1.0), (1.198, 1.148, 0.3333), (1.198, 1.148, 1.662), (0.9263, 0.8577, 1.958), (0.9263, 0.8759, 2.457), (1.008, 0.8771, 2.66), (1.008, 0.8771, 2.604), (1.008, 0.8774, 2.975), (0.8835, 0.8431, 3.076), (0.9617, 0.8442, 3.076), (1.008, 0.8773, 2.936), (1.159, 1.157, -1.0), (0.04156, 1.264, -1.0), (0.92, 0.8765, 2.66), (0.9202, 0.8767, 2.936), (0.6284, 0.5733, 3.475), (0.6289, 0.5735, 3.712), (0.3355, 0.6482, 3.712), (0.0, 0.6482, 3.712), (0.5491, 0.6313, 3.712), (0.02175, 0.6482, 3.712), (0.6137, 0.5402, 3.712), (0.5505, 0.6565, 3.755), (0.6241, 0.5995, 3.755), (0.6714, 0.04365, 3.755), (0.6714, 0.0001833, 3.755), (0.6471, -0.0007493, 3.755), (0.6471, 0.04272, 3.755), (0.0, 0.6843, 3.755), (0.02181, 0.6843, 3.755), (0.6289, 0.5736, 3.755), (0.0, 0.6483, 3.755), (0.5491, 0.6314, 3.755), (0.02181, 0.6483, 3.755), (0.582, 0.6666, 3.833), (0.6325, 0.6273, 3.833), (0.7039, 0.02359, 3.833), (0.7039, -0.00631, 3.833), (0.6872, -0.006952, 3.833), (0.6872, 0.02295, 3.833), (-0.002747, 0.7138, 3.833), (0.01023, 0.7138, 3.833), (0.6359, 0.6095, 3.833), (-0.002747, 0.6926, 3.833), (0.581, 0.6493, 3.833), (0.01023, 0.6926, 3.833), (0.5032, 0.04203, 3.766), (0.5032, -0.004796, 3.766), (0.0, 0.03067, 3.762), (0.0, 0.0, 3.762), (0.0295, 0.5022, 3.766), (0.3249, 0.4005, 3.766), (0.02175, 0.0, 3.762), (-0.003848, 0.5022, 3.766), (0.02175, 0.03067, 3.762), (0.04156, 1.578, 0.3333), (0.6644, 1.578, 0.3333), (0.6644, 1.578, -1.0), (1.545, 0.06142, -1.0), (1.545, 0.6665, -1.0), (1.545, 0.6665, 0.3333), (0.04156, 1.578, -1.0), (1.545, 0.06142, 0.3333), (0.1004, 1.493, 0.2745), (0.6056, 1.493, 0.2745), (0.6056, 1.493, -0.9412), (0.1004, 1.493, -0.9412), (1.456, 0.1202, -0.9412), (1.456, 0.6077, -0.9412), (1.456, 0.6077, 0.2745), (1.456, 0.1202, 0.2745), (1.456, 0.6077, 0.2745), (1.456, 0.1202, 0.2745)], [], [(83, 79, 1, 6), (164, 1, 30, 168), (79, 5, 29, 84), (178, 166, 13, 95), (126, 112, 14, 96), (177, 163, 8, 81), (125, 109, 7, 82), (83, 6, 0, 80), (167, 164, 9, 15), (15, 9, 25, 226), (17, 97, 232, 231), (5, 16, 222, 20), (16, 2, 223, 222), (221, 98, 20, 222), (94, 5, 20, 98), (228, 28, 23, 224), (93, 3, 18, 227), (8, 15, 226, 225), (228, 114, 26, 28), (2, 16, 83, 80), (110, 10, 26, 114), (109, 8, 225, 224), (84, 29, 35, 85), (94, 4, 31, 100), (110, 9, 32, 116), (102, 45, 59, 104), (116, 32, 38, 117), (100, 31, 37, 101), (168, 30, 36, 169), (108, 78, 65, 105), (73, 74, 64, 61), (92, 75, 60, 90), (101, 37, 45, 102), (117, 38, 40, 118), (169, 36, 44, 170), (85, 35, 46, 87), (172, 48, 49, 171), (120, 53, 50, 119), (170, 44, 48, 172), (118, 40, 53, 120), (89, 58, 56, 88), (104, 59, 57, 103), (124, 77, 62, 121), (87, 46, 58, 89), (54, 55, 49, 48), (54, 48, 44), (61, 64, 71, 68), (90, 60, 67, 91), (121, 62, 69, 123), (173, 61, 68, 175), (176, 73, 61, 173), (174, 34, 69, 175), (86, 43, 142, 139), (106, 43, 67, 107), (122, 66, 70, 123), (86, 42, 71, 91), (71, 42, 68), (105, 65, 72, 107), (171, 49, 128, 179), (49, 73, 127, 128), (88, 56, 134, 137), (49, 55, 74, 73), (103, 57, 78, 108), (55, 88, 92, 74), (43, 86, 91, 67), (64, 90, 91, 71), (44, 87, 89, 54), (54, 89, 88, 55), (36, 85, 87, 44), (74, 92, 90, 64), (30, 84, 85, 36), (18, 21, 221, 227), (112, 125, 82, 14), (166, 177, 81, 13), (1, 79, 84, 30), (16, 5, 79, 83), (56, 103, 133, 134), (60, 105, 107, 67), (41, 106, 107, 72), (42, 86, 139, 140), (58, 104, 103, 56), (35, 101, 102, 46), (75, 108, 105, 60), (29, 100, 101, 35), (46, 102, 104, 58), (5, 94, 100, 29), (2, 93, 227, 223), (4, 94, 98, 19), (21, 19, 98, 221), (113, 24, 234, 233), (111, 126, 96, 12), (165, 178, 95, 11), (11, 95, 126, 111), (174, 42, 140, 181), (13, 81, 125, 112), (51, 119, 124, 76), (34, 122, 123, 69), (106, 41, 146, 141), (43, 106, 141, 142), (63, 121, 123, 70), (76, 124, 121, 63), (47, 118, 120, 52), (52, 120, 119, 51), (39, 117, 118, 47), (33, 116, 117, 39), (10, 110, 116, 33), (7, 109, 224, 23), (9, 110, 114, 25), (226, 25, 114, 228), (0, 6, 167, 163), (81, 8, 109, 125), (95, 13, 112, 126), (179, 128, 127, 180), (131, 129, 130, 132), (119, 50, 129, 131), (124, 119, 131, 132), (77, 124, 132, 130), (176, 77, 130, 180), (137, 134, 135, 138), (134, 133, 136, 135), (75, 92, 138, 135), (108, 75, 135, 136), (103, 108, 136, 133), (92, 88, 137, 138), (139, 142, 150, 147), (145, 144, 152, 153), (141, 146, 157, 149), (181, 140, 148, 182), (142, 141, 149, 150), (140, 139, 147, 148), (144, 143, 151, 152), (122, 34, 143, 144), (185, 183, 154, 159, 187), (162, 155, 156, 160), (186, 184, 158, 161), (149, 157, 194, 195), (182, 185, 187), (161, 158, 219, 216), (183, 186, 161, 154), (151, 159, 162, 152), (159, 154, 155, 162), (150, 149, 186, 183), (153, 152, 190, 191), (186, 149, 195, 199), (147, 150, 183, 185), (143, 181, 182, 151), (73, 176, 180, 127), (129, 179, 180, 130), (34, 174, 181, 143), (3, 93, 178, 165), (2, 80, 177, 166), (50, 171, 179, 129), (42, 174, 175, 68), (77, 176, 173, 62), (62, 173, 175, 69), (40, 170, 172, 53), (53, 172, 171, 50), (38, 169, 170, 40), (32, 168, 169, 38), (6, 1, 164, 167), (80, 0, 163, 177), (93, 2, 166, 178), (9, 164, 168, 32), (151, 182, 187, 159), (190, 193, 205, 202), (188, 198, 210, 200), (148, 147, 188, 189), (152, 162, 193, 190), (157, 184, 197, 194), (185, 182, 196, 198), (147, 185, 198, 188), (182, 148, 189, 196), (160, 153, 191, 192), (184, 186, 199, 197), (202, 205, 204, 203), (201, 200, 210, 208), (207, 206, 209, 211), (199, 195, 207, 211), (196, 189, 201, 208), (198, 196, 208, 210), (189, 188, 200, 201), (194, 197, 209, 206), (195, 194, 206, 207), (197, 199, 211, 209), (191, 190, 202, 203), (220, 214, 215, 218), (212, 220, 218, 213), (217, 216, 220, 212), (216, 219, 214, 220), (156, 155, 212, 213), (155, 154, 217, 212), (154, 161, 216, 217), (167, 15, 8, 163), (22, 99, 221, 222), (17, 22, 222, 223), (24, 113, 224, 225), (27, 24, 225, 226), (97, 17, 223, 227), (99, 97, 227, 221), (115, 27, 226, 228), (113, 115, 228, 224), (229, 230, 231, 232), (99, 22, 230, 229), (97, 99, 229, 232), (22, 17, 231, 230), (234, 235, 236, 233), (115, 113, 233, 236), (24, 27, 235, 234), (27, 115, 236, 235), (66, 122, 144, 145), (191, 203, 204, 192), (204, 205, 193, 192), (160, 192, 193, 162), (235, 236, 238, 237)])
_uv = me_cube_002.uv_layers.new(name='UVMap')
_uv.uv.foreach_set('vector', [0.2106, 0.994, 0.21, 0.994, 0.21, 0.994, 0.2106, 0.994, 0.1421, 0.2764, 0.1476, 0.2777, 0.1339, 0.3407, 0.1284, 0.3394, 0.21, 0.994, 0.2101, 0.9944, 0.2094, 0.9944, 0.2094, 0.994, 0.2118, 0.9948, 0.2117, 0.9943, 0.2121, 0.9942, 0.2122, 0.9946, 0.2157, 0.2916, 0.2624, 0.2916, 0.2624, 0.2962, 0.2157, 0.2962, 0.2482, 0.2426, 0.2461, 0.2447, 0.2178, 0.238, 0.2124, 0.2301, 0.1452, 0.02026, 0.1412, 0.02142, 0.1397, 0.01623, 0.1437, 0.01505, 0.2106, 0.994, 0.2106, 0.994, 0.2116, 0.994, 0.2116, 0.994, 0.1597, 0.2141, 0.1421, 0.2764, 0.1049, 0.267, 0.1241, 0.2038, 0.1241, 0.2038, 0.1049, 0.267, 0.09322, 0.2613, 0.1023, 0.1966, 0.2884, 0.4253, 0.2884, 0.3874, 0.2947, 0.3874, 0.2947, 0.4253, 0.2101, 0.9944, 0.2106, 0.9943, 0.2106, 0.9945, 0.2101, 0.9945, 0.2106, 0.9943, 0.2116, 0.9943, 0.2115, 0.9944, 0.2106, 0.9945, 0.2107, 0.995, 0.2101, 0.995, 0.2101, 0.9945, 0.2106, 0.9945, 0.21, 0.995, 0.2101, 0.9944, 0.2101, 0.9945, 0.2101, 0.995, 0.217, 0.09999, 0.2124, 0.09999, 0.2124, 9.45e-05, 0.217, 9.45e-05, 0.2118, 0.9948, 0.2118, 0.9948, 0.2116, 0.9949, 0.2116, 0.9948, 0.1586, 0.08268, 0.1241, 0.2038, 0.1023, 0.1966, 0.1372, 0.07707, 0.04577, 0.1879, 0.03596, 0.2521, 0.03026, 0.2511, 0.04001, 0.187, 0.2116, 0.9943, 0.2106, 0.9943, 0.2106, 0.994, 0.2116, 0.994, 0.03511, 0.2568, 0.02938, 0.2559, 0.03026, 0.2511, 0.03596, 0.2521, 0.1412, 0.02142, 0.1586, 0.08268, 0.1372, 0.07707, 0.1232, 0.02666, 0.2094, 0.994, 0.2094, 0.9944, 0.2089, 0.9946, 0.209, 0.9941, 0.21, 0.995, 0.2101, 0.9951, 0.2094, 0.9951, 0.2094, 0.995, 0.03511, 0.2568, 0.1049, 0.267, 0.0822, 0.3278, 0.02522, 0.3201, 0.2084, 0.9951, 0.2084, 0.9951, 0.2082, 0.9952, 0.2082, 0.9951, 0.02522, 0.3201, 0.0822, 0.3278, 0.05715, 0.3722, 0.01536, 0.3669, 0.2094, 0.995, 0.2094, 0.9951, 0.2089, 0.9951, 0.2089, 0.9951, 0.1284, 0.3394, 0.1339, 0.3407, 0.1016, 0.3775, 0.097, 0.377, 0.1358, 0.9899, 0.1337, 0.9898, 0.1339, 0.9872, 0.1359, 0.9873, 0.2649, 0.07222, 0.2731, 0.0723, 0.2731, 0.07525, 0.2648, 0.07517, 0.1925, 0.9927, 0.1648, 0.9913, 0.1649, 0.9888, 0.1922, 0.9903, 0.2089, 0.9951, 0.2089, 0.9951, 0.2084, 0.9951, 0.2084, 0.9951, 0.01536, 0.3669, 0.05715, 0.3722, 0.0525, 0.4213, 0.01071, 0.4156, 0.097, 0.377, 0.1016, 0.3775, 0.09717, 0.4276, 0.09239, 0.427, 0.209, 0.9941, 0.2089, 0.9946, 0.2084, 0.9946, 0.2084, 0.9941, 0.0895, 0.4441, 0.0947, 0.4453, 0.09309, 0.4525, 0.0878, 0.4499, 0.00866, 0.4317, 0.0501, 0.4374, 0.04931, 0.4427, 0.007964, 0.4371, 0.09239, 0.427, 0.09717, 0.4276, 0.0947, 0.4453, 0.0895, 0.4441, 0.01071, 0.4156, 0.0525, 0.4213, 0.0501, 0.4374, 0.00866, 0.4317, 0.2081, 0.994, 0.2081, 0.9946, 0.208, 0.9946, 0.2077, 0.9941, 0.2148, 0.3212, 0.2124, 0.3212, 0.2124, 0.317, 0.2148, 0.317, 0.008814, 0.5735, 0.05489, 0.5308, 0.05868, 0.5349, 0.01271, 0.5778, 0.2084, 0.9941, 0.2084, 0.9946, 0.2081, 0.9946, 0.2081, 0.994, 0.2734, 0.04746, 0.2733, 0.05167, 0.2651, 0.05158, 0.2651, 0.04738, 0.2734, 0.04746, 0.2651, 0.04738, 0.2696, 0.03562, 0.2648, 0.07517, 0.2731, 0.07525, 0.2734, 0.08394, 0.2654, 0.08386, 0.1922, 0.9903, 0.1649, 0.9888, 0.1637, 0.9818, 0.1902, 0.9833, 0.01271, 0.5778, 0.05868, 0.5349, 0.06799, 0.5483, 0.02373, 0.5897, 0.1005, 0.4938, 0.1052, 0.4881, 0.114, 0.5041, 0.1091, 0.5089, 0.0961, 0.4902, 0.09971, 0.4838, 0.1052, 0.4881, 0.1005, 0.4938, 0.1174, 0.5173, 0.07577, 0.5566, 0.06799, 0.5483, 0.1091, 0.5089, 0.1908, 0.9785, 0.164, 0.977, 0.1594, 0.9463, 0.1738, 0.9467, 0.136, 0.9752, 0.164, 0.977, 0.1637, 0.9818, 0.1358, 0.9801, 0.03138, 0.5982, 0.02685, 0.6024, 0.0192, 0.5939, 0.02373, 0.5897, 0.1908, 0.9785, 0.1928, 0.9787, 0.1922, 0.9835, 0.1902, 0.9833, 0.2734, 0.08394, 0.2696, 0.08802, 0.2654, 0.08386, 0.1359, 0.9873, 0.1339, 0.9872, 0.1338, 0.98, 0.1358, 0.9801, 0.0878, 0.4499, 0.09309, 0.4525, 0.09022, 0.4553, 0.08506, 0.4573, 0.09309, 0.4525, 0.09971, 0.4838, 0.09508, 0.4824, 0.09022, 0.4553, 0.2077, 0.9941, 0.208, 0.9946, 0.2079, 0.9947, 0.2076, 0.9941, 0.2651, 0.05158, 0.2733, 0.05167, 0.2731, 0.0723, 0.2649, 0.07222, 0.2148, 0.317, 0.2124, 0.317, 0.2125, 0.2964, 0.2148, 0.2964, 0.2078, 0.993, 0.2077, 0.9941, 0.1925, 0.9927, 0.1935, 0.9916, 0.164, 0.977, 0.1908, 0.9785, 0.1902, 0.9833, 0.1637, 0.9818, 0.1938, 0.9903, 0.1922, 0.9903, 0.1902, 0.9833, 0.1922, 0.9835, 0.2084, 0.994, 0.2084, 0.9941, 0.2081, 0.994, 0.2083, 0.9938, 0.2083, 0.9938, 0.2081, 0.994, 0.2077, 0.9941, 0.2078, 0.993, 0.209, 0.9941, 0.209, 0.9941, 0.2084, 0.9941, 0.2084, 0.994, 0.1935, 0.9916, 0.1925, 0.9927, 0.1922, 0.9903, 0.1938, 0.9903, 0.2094, 0.9939, 0.2094, 0.994, 0.209, 0.9941, 0.209, 0.9941, 0.2116, 0.9949, 0.2107, 0.995, 0.2107, 0.995, 0.2116, 0.9948, 0.1976, 0.00531, 0.1452, 0.02026, 0.1437, 0.01505, 0.1961, 9.45e-05, 0.2754, 0.2162, 0.2482, 0.2426, 0.2124, 0.2301, 0.238, 0.1915, 0.21, 0.994, 0.21, 0.994, 0.2094, 0.994, 0.2094, 0.9939, 0.2106, 0.9943, 0.2101, 0.9944, 0.21, 0.994, 0.2106, 0.994, 0.208, 0.9946, 0.2081, 0.9952, 0.208, 0.9952, 0.2079, 0.9947, 0.1649, 0.9888, 0.1359, 0.9873, 0.1358, 0.9801, 0.1637, 0.9818, 0.134, 0.9751, 0.136, 0.9752, 0.1358, 0.9801, 0.1338, 0.98, 0.2559, 0.1002, 0.258, 0.1014, 0.26, 0.1454, 0.2525, 0.1453, 0.2081, 0.9946, 0.2082, 0.9951, 0.2081, 0.9952, 0.208, 0.9946, 0.2089, 0.9946, 0.2089, 0.9951, 0.2084, 0.9951, 0.2084, 0.9946, 0.1648, 0.9913, 0.1358, 0.9899, 0.1359, 0.9873, 0.1649, 0.9888, 0.2094, 0.9944, 0.2094, 0.995, 0.2089, 0.9951, 0.2089, 0.9946, 0.2084, 0.9946, 0.2084, 0.9951, 0.2082, 0.9951, 0.2081, 0.9946, 0.2101, 0.9944, 0.21, 0.995, 0.2094, 0.995, 0.2094, 0.9944, 0.2116, 0.9943, 0.2118, 0.9948, 0.2116, 0.9948, 0.2115, 0.9944, 0.2101, 0.9951, 0.21, 0.995, 0.2101, 0.995, 0.2101, 0.995, 0.2107, 0.995, 0.2101, 0.995, 0.2101, 0.995, 0.2107, 0.995, 0.1196, 0.03327, 0.1304, 0.07721, 0.1223, 0.07698, 0.112, 0.03515, 0.2124, 0.2916, 0.2157, 0.2916, 0.2157, 0.2962, 0.2124, 0.2962, 0.2119, 0.9948, 0.2118, 0.9948, 0.2122, 0.9946, 0.2122, 0.9946, 0.2124, 0.2462, 0.2157, 0.2462, 0.2157, 0.2916, 0.2124, 0.2916, 0.2529, 0.1017, 0.2559, 0.1002, 0.2525, 0.1453, 0.2505, 0.1458, 0.2122, 0.05657, 0.1599, 0.07151, 0.1452, 0.02026, 0.1976, 0.00531, 0.2626, 0.2462, 0.2659, 0.2462, 0.2659, 0.2669, 0.2626, 0.2669, 0.07577, 0.5566, 0.03138, 0.5982, 0.02373, 0.5897, 0.06799, 0.5483, 0.136, 0.9752, 0.134, 0.9751, 0.137, 0.9449, 0.1384, 0.945, 0.164, 0.977, 0.136, 0.9752, 0.1384, 0.945, 0.1594, 0.9463, 0.00799, 0.5821, 0.01271, 0.5778, 0.02373, 0.5897, 0.0192, 0.5939, 0.004084, 0.5779, 0.008814, 0.5735, 0.01271, 0.5778, 0.00799, 0.5821, 0.006475, 0.415, 0.01071, 0.4156, 0.00866, 0.4317, 0.004442, 0.4312, 0.004442, 0.4312, 0.00866, 0.4317, 0.007964, 0.4371, 0.003745, 0.4365, 0.01111, 0.3664, 0.01536, 0.3669, 0.01071, 0.4156, 0.006475, 0.415, 0.01932, 0.3193, 0.02522, 0.3201, 0.01536, 0.3669, 0.01111, 0.3664, 0.02938, 0.2559, 0.03511, 0.2568, 0.02522, 0.3201, 0.01932, 0.3193, 0.1397, 0.01623, 0.1412, 0.02142, 0.1232, 0.02666, 0.1217, 0.02148, 0.1049, 0.267, 0.03511, 0.2568, 0.03596, 0.2521, 0.09322, 0.2613, 0.1023, 0.1966, 0.09322, 0.2613, 0.03596, 0.2521, 0.04577, 0.1879, 0.1992, 0.09365, 0.1651, 0.2156, 0.1597, 0.2141, 0.1939, 0.09239, 0.1599, 0.07151, 0.1586, 0.08268, 0.1412, 0.02142, 0.1452, 0.02026, 0.2157, 0.2462, 0.2624, 0.2462, 0.2624, 0.2916, 0.2157, 0.2916, 0.08506, 0.4573, 0.09022, 0.4553, 0.09508, 0.4824, 0.08801, 0.4826, 0.2724, 0.2462, 0.3048, 0.2462, 0.3048, 0.2669, 0.2725, 0.2669, 0.007964, 0.4371, 0.04931, 0.4427, 0.04811, 0.4509, 0.006806, 0.4455, 0.2659, 0.2669, 0.2659, 0.2462, 0.2724, 0.2462, 0.2725, 0.2669, 0.05489, 0.5308, 0.008814, 0.5735, 9.45e-05, 0.5642, 0.04639, 0.5216, 0.0961, 0.4902, 0.05489, 0.5308, 0.04639, 0.5216, 0.08801, 0.4826, 0.2881, 0.317, 0.256, 0.317, 0.256, 0.2964, 0.2882, 0.2964, 0.256, 0.317, 0.2227, 0.317, 0.2227, 0.2964, 0.256, 0.2964, 0.1648, 0.9913, 0.1925, 0.9927, 0.1922, 0.9991, 0.1647, 0.9981, 0.1358, 0.9899, 0.1648, 0.9913, 0.1647, 0.9981, 0.1354, 0.9969, 0.2148, 0.317, 0.2148, 0.2964, 0.2227, 0.2964, 0.2227, 0.317, 0.1925, 0.9927, 0.2077, 0.9941, 0.2074, 0.9999, 0.1922, 0.9991, 0.1738, 0.9467, 0.1594, 0.9463, 0.1603, 0.9303, 0.1746, 0.9311, 0.07292, 0.6513, 0.07744, 0.6469, 0.09979, 0.6725, 0.0969, 0.6751, 0.1384, 0.945, 0.137, 0.9449, 0.1383, 0.9294, 0.139, 0.9292, 0.2505, 0.1458, 0.2525, 0.1453, 0.255, 0.1639, 0.2531, 0.1641, 0.1594, 0.9463, 0.1384, 0.945, 0.139, 0.9292, 0.1603, 0.9303, 0.2525, 0.1453, 0.26, 0.1454, 0.2616, 0.1631, 0.255, 0.1639, 0.07744, 0.6469, 0.1107, 0.6168, 0.1334, 0.6436, 0.09979, 0.6725, 0.03138, 0.5982, 0.07577, 0.5566, 0.1107, 0.6168, 0.07744, 0.6469, 0.2634, 0.1629, 0.2613, 0.1476, 0.2793, 0.1456, 0.2843, 0.1688, 0.2703, 0.1671, 0.1012, 0.6744, 0.1139, 0.6917, 0.1075, 0.6938, 0.09811, 0.6765, 0.1386, 0.927, 0.1374, 0.9266, 0.1367, 0.9165, 0.1393, 0.9158, 0.139, 0.9292, 0.1383, 0.9294, 0.138, 0.9299, 0.1376, 0.9295, 0.268, 0.1684, 0.2634, 0.1629, 0.2703, 0.1671, 0.1393, 0.9158, 0.1367, 0.9165, 0.1327, 0.9092, 0.1375, 0.9081, 0.1608, 0.9279, 0.1386, 0.927, 0.1393, 0.9158, 0.1613, 0.9098, 0.1334, 0.6436, 0.1359, 0.6464, 0.1012, 0.6744, 0.09979, 0.6725, 0.1359, 0.6464, 0.1722, 0.6792, 0.1139, 0.6917, 0.1012, 0.6744, 0.1603, 0.9303, 0.139, 0.9292, 0.1386, 0.927, 0.1608, 0.9279, 0.0969, 0.6751, 0.09979, 0.6725, 0.09924, 0.6743, 0.09863, 0.6748, 0.1386, 0.927, 0.139, 0.9292, 0.1376, 0.9295, 0.1369, 0.9284, 0.2616, 0.1631, 0.2587, 0.1478, 0.2613, 0.1476, 0.2634, 0.1629, 0.1107, 0.6168, 0.1373, 0.5954, 0.1595, 0.6223, 0.1334, 0.6436, 0.09971, 0.4838, 0.0961, 0.4902, 0.08801, 0.4826, 0.09508, 0.4824, 0.3048, 0.2462, 0.3351, 0.2462, 0.3351, 0.2669, 0.3048, 0.2669, 0.07577, 0.5566, 0.1174, 0.5173, 0.1373, 0.5954, 0.1107, 0.6168, 0.2118, 0.9948, 0.2118, 0.9948, 0.2118, 0.9948, 0.2119, 0.9948, 0.2754, 0.2255, 0.2523, 0.2441, 0.2482, 0.2426, 0.2754, 0.2162, 0.04931, 0.4427, 0.0878, 0.4499, 0.08506, 0.4573, 0.04811, 0.4509, 0.1224, 0.5126, 0.1174, 0.5173, 0.1091, 0.5089, 0.114, 0.5041, 0.05489, 0.5308, 0.0961, 0.4902, 0.1005, 0.4938, 0.05868, 0.5349, 0.05868, 0.5349, 0.1005, 0.4938, 0.1091, 0.5089, 0.06799, 0.5483, 0.0525, 0.4213, 0.09239, 0.427, 0.0895, 0.4441, 0.0501, 0.4374, 0.0501, 0.4374, 0.0895, 0.4441, 0.0878, 0.4499, 0.04931, 0.4427, 0.05715, 0.3722, 0.097, 0.377, 0.09239, 0.427, 0.0525, 0.4213, 0.0822, 0.3278, 0.1284, 0.3394, 0.097, 0.377, 0.05715, 0.3722, 0.1651, 0.2156, 0.1476, 0.2777, 0.1421, 0.2764, 0.1597, 0.2141, 0.2523, 0.2441, 0.2502, 0.246, 0.2461, 0.2447, 0.2482, 0.2426, 0.2118, 0.9948, 0.2116, 0.9943, 0.2117, 0.9943, 0.2118, 0.9948, 0.1049, 0.267, 0.1421, 0.2764, 0.1284, 0.3394, 0.0822, 0.3278, 0.1334, 0.6436, 0.1595, 0.6223, 0.158, 0.6276, 0.1359, 0.6464, 0.09924, 0.6743, 0.09943, 0.6745, 0.09893, 0.6746, 0.09897, 0.6747, 0.262, 0.1662, 0.2638, 0.166, 0.2631, 0.1722, 0.2619, 0.1723, 0.255, 0.1639, 0.2616, 0.1631, 0.262, 0.1662, 0.2554, 0.167, 0.09979, 0.6725, 0.1012, 0.6744, 0.09943, 0.6745, 0.09924, 0.6743, 0.2505, 0.1805, 0.2528, 0.1792, 0.2544, 0.182, 0.2521, 0.1833, 0.2634, 0.1629, 0.268, 0.1684, 0.2656, 0.1704, 0.2611, 0.1649, 0.2616, 0.1631, 0.2634, 0.1629, 0.2638, 0.166, 0.262, 0.1662, 0.2531, 0.1641, 0.255, 0.1639, 0.2554, 0.167, 0.2535, 0.1672, 0.09811, 0.6765, 0.0969, 0.6751, 0.09863, 0.6748, 0.09878, 0.675, 0.1374, 0.9266, 0.1386, 0.927, 0.1369, 0.9284, 0.1362, 0.928, 0.09897, 0.6747, 0.09893, 0.6746, 0.0989, 0.6746, 0.09893, 0.6747, 0.2589, 0.1732, 0.2558, 0.1698, 0.2571, 0.1696, 0.2602, 0.1734, 0.1361, 0.9318, 0.1361, 0.9321, 0.1354, 0.9317, 0.1357, 0.9315, 0.1369, 0.9284, 0.1376, 0.9295, 0.1361, 0.9318, 0.1357, 0.9315, 0.2535, 0.1672, 0.2554, 0.167, 0.2579, 0.1724, 0.2566, 0.1726, 0.2611, 0.1649, 0.2656, 0.1704, 0.2602, 0.1734, 0.2571, 0.1696, 0.2549, 0.1777, 0.2505, 0.1727, 0.2558, 0.1698, 0.2589, 0.1732, 0.2521, 0.1833, 0.2544, 0.182, 0.2544, 0.1887, 0.253, 0.1895, 0.1376, 0.9295, 0.138, 0.9299, 0.1361, 0.9321, 0.1361, 0.9318, 0.1362, 0.928, 0.1369, 0.9284, 0.1357, 0.9315, 0.1354, 0.9317, 0.09863, 0.6748, 0.09924, 0.6743, 0.09897, 0.6747, 0.09893, 0.6747, 0.1121, 0.8111, 0.1091, 0.8134, 0.1055, 0.8123, 0.1063, 0.8098, 0.1171, 0.7064, 0.1121, 0.8111, 0.1063, 0.8098, 0.1087, 0.707, 0.2871, 0.02818, 0.2648, 0.03543, 0.2648, 9.45e-05, 0.3009, 0.00154, 0.1375, 0.9081, 0.1327, 0.9092, 0.1091, 0.8134, 0.1121, 0.8111, 0.1075, 0.6938, 0.1139, 0.6917, 0.1171, 0.7064, 0.1087, 0.707, 0.1139, 0.6917, 0.1722, 0.6792, 0.1753, 0.6931, 0.1171, 0.7064, 0.1613, 0.9098, 0.1393, 0.9158, 0.1375, 0.9081, 0.1597, 0.903, 0.1597, 0.2141, 0.1241, 0.2038, 0.1586, 0.08268, 0.1939, 0.09239, 0.2107, 0.9945, 0.2107, 0.9949, 0.2107, 0.995, 0.2106, 0.9945, 0.2115, 0.9945, 0.2107, 0.9945, 0.2106, 0.9945, 0.2115, 0.9944, 0.1304, 0.07721, 0.1196, 0.03327, 0.1232, 0.02666, 0.1372, 0.07707, 0.09814, 0.19, 0.1304, 0.07721, 0.1372, 0.07707, 0.1023, 0.1966, 0.2116, 0.9948, 0.2115, 0.9945, 0.2115, 0.9944, 0.2116, 0.9948, 0.2107, 0.9949, 0.2116, 0.9948, 0.2116, 0.9948, 0.2107, 0.995, 0.05213, 0.1832, 0.09814, 0.19, 0.1023, 0.1966, 0.04577, 0.1879, 0.2215, 0.004501, 0.2215, 0.09559, 0.217, 0.09999, 0.217, 9.45e-05, 0.2503, 0.1913, 0.2124, 0.1913, 0.2124, 0.1002, 0.2503, 0.1002, 0.2884, 0.5542, 0.2884, 0.5164, 0.2947, 0.5164, 0.2947, 0.5542, 0.2884, 0.3874, 0.2884, 0.2964, 0.2947, 0.2964, 0.2947, 0.3874, 0.2884, 0.5164, 0.2884, 0.4253, 0.2947, 0.4253, 0.2947, 0.5164, 0.2647, 0.004501, 0.2647, 0.09559, 0.2281, 0.09559, 0.2281, 0.004501, 0.2215, 0.09559, 0.2215, 0.004501, 0.2281, 0.004501, 0.2281, 0.09559, 0.1304, 0.07721, 0.09814, 0.19, 0.09004, 0.1876, 0.1223, 0.07698, 0.09814, 0.19, 0.05213, 0.1832, 0.05337, 0.1748, 0.09938, 0.1815, 0.02685, 0.6024, 0.03138, 0.5982, 0.07744, 0.6469, 0.07292, 0.6513, 0.09863, 0.6748, 0.09893, 0.6747, 0.0989, 0.6746, 0.09878, 0.675, 0.0989, 0.6746, 0.09893, 0.6746, 0.09943, 0.6745, 0.09878, 0.675, 0.09811, 0.6765, 0.09878, 0.675, 0.09943, 0.6745, 0.1012, 0.6744, 0.3118, 0.179, 0.2505, 0.179, 0.2505, 0.1779, 0.3118, 0.1779])
me_cube_002.use_remesh_preserve_volume = False
me_cube_002.use_remesh_preserve_attributes = False
me_cube_002.use_mirror_vertex_groups = False
me_cube_002.update()

# ---- objects
ob_lamp = bpy.data.objects.new('Lamp', light_lamp)
ob_camera = bpy.data.objects.new('Camera', cam_camera)
ob_cylinder = bpy.data.objects.new('Cylinder', me_cylinder)
ob_cube = bpy.data.objects.new('Cube', me_cube_002)

# ---- transforms, parenting, visibility, modifiers, constraints
ob_lamp.location = (4.076, 1.005, 5.904)
ob_lamp.rotation_euler = (0.6503, 0.05522, 1.866)
ob_lamp.lock_rotations_4d = False
ob_lamp.empty_display_type = 'ARROWS'
ob_lamp.color = (0.0, 0.0, 0.0, 0.0)
ob_lamp.lineart.crease_threshold = 0.0
ob_camera.location = (7.481, -6.508, 5.344)
ob_camera.rotation_euler = (1.109, 0.0, 0.8149)
ob_camera.lock_rotations_4d = False
ob_camera.empty_display_type = 'ARROWS'
ob_camera.color = (0.0, 0.0, 0.0, 0.0)
ob_camera.display_type = 'WIRE'
ob_camera.lineart.crease_threshold = 0.0
ob_cylinder.location = (0.0236, 0.01093, 5.096)
ob_cylinder.lineart.crease_threshold = 0.0
ob_cube.location = (0.0, 0.0, 1.339)
ob_cube.lineart.crease_threshold = 0.0
_m = ob_cube.modifiers.new('Mirror', 'MIRROR')
_m.use_axis = (True, True, False)
_m.use_clip = True

# ---- collection membership
col_collection_1.objects.link(ob_lamp)
col_collection_1.objects.link(ob_camera)
col_collection_4.objects.link(ob_cylinder)
col_collection_4.objects.link(ob_cube)

# ---- scene / render settings (as saved in the file)
scene.camera = ob_camera
scene.frame_start = 1; scene.frame_end = 250; scene.frame_set(1)
scene.render.engine = 'BLENDER_EEVEE_NEXT'
scene.render.resolution_percentage = 50
scene.render.dither_intensity = 0.0
scene.cycles.use_denoising = False
scene.cycles.samples = 128
scene.cycles.sampling_pattern = 'TABULATED_SOBOL'
scene.cycles.light_sampling_threshold = 0.0
scene.cycles.use_adaptive_sampling = False
scene.cycles.use_light_tree = False
scene.cycles.blur_glossy = 0.0
scene.cycles.sample_clamp_indirect = 0.0
scene.view_settings.view_transform = 'Standard'
bpy.context.view_layer.update()
